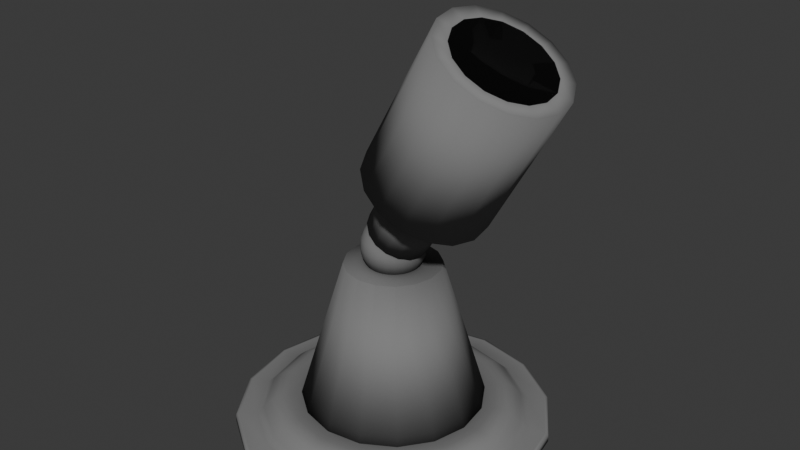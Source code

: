 # Source: Camera.blend  (saved by Blender 4.5.90; exported with 4.5.12 LTS)
import bpy
from mathutils import Matrix  # noqa: F401  (used for matrix-valued properties, if any)

bpy.ops.wm.read_factory_settings(use_empty=True)
scene = bpy.context.scene
scene.name = 'Scene'

# ---- collections
col_collection = bpy.data.collections.new('Collection'); scene.collection.children.link(col_collection)

# ---- materials (node trees are filled in below, after node groups)
mat_plastic_white = bpy.data.materials.new('Plastic_White')
mat_lens = bpy.data.materials.new('Lens')

# ---- node groups
ng_smooth_by_angle = bpy.data.node_groups.new('Smooth by Angle', 'GeometryNodeTree')
_s = ng_smooth_by_angle.interface.new_socket(name='Mesh', in_out='OUTPUT', socket_type='NodeSocketGeometry')
_s = ng_smooth_by_angle.interface.new_socket(name='Mesh', in_out='INPUT', socket_type='NodeSocketGeometry')
_s = ng_smooth_by_angle.interface.new_socket(name='Angle', in_out='INPUT', socket_type='NodeSocketFloat')
_s.subtype = 'ANGLE'
_s.default_value = 0.5236
_s.min_value = 0.0
_s.max_value = 3.142
_s.description = 'Maximum face angle for smooth edges'
_s = ng_smooth_by_angle.interface.new_socket(name='Ignore Sharpness', in_out='INPUT', socket_type='NodeSocketBool')
_s.force_non_field = True
ng_smooth_by_angle.description = 'Set the sharpness of mesh edges based on the angle between the neighboring faces'
ng_smooth_by_angle.is_modifier = True
_N = ng_smooth_by_angle.nodes; _L = ng_smooth_by_angle.links
n0 = _N.new('GeometryNodeSetShadeSmooth'); n0.name = 'Set Shade Smooth'; n0.location = (120, -80)
n0.domain = 'EDGE'
n1 = _N.new('GeometryNodeSetShadeSmooth'); n1.name = 'Set Shade Smooth.001'; n1.location = (300, -80)
n2 = _N.new('NodeGroupOutput'); n2.name = 'Group Output'; n2.location = (480, -80)
n3 = _N.new('GeometryNodeInputMeshEdgeAngle'); n3.name = 'Edge Angle'; n3.location = (-440, -240)
n4 = _N.new('NodeGroupInput'); n4.name = 'Group Input'; n4.location = (-80, -80)
n5 = _N.new('GeometryNodeInputEdgeSmooth'); n5.name = 'Is Edge Smooth'; n5.location = (-260, -120)
n6 = _N.new('GeometryNodeInputShadeSmooth'); n6.name = 'Is Shade Smooth'; n6.location = (-440, -397)
n7 = _N.new('FunctionNodeCompare'); n7.name = 'Compare'; n7.location = (-260, -260)
n7.operation = 'LESS_EQUAL'
n7.inputs[6].default_value = (0.0, 0.0, 0.0, 0.0)
n7.inputs[7].default_value = (0.0, 0.0, 0.0, 0.0)
n8 = _N.new('FunctionNodeBooleanMath'); n8.name = 'Boolean Math.001'; n8.location = (-80, -260)
n9 = _N.new('NodeGroupInput'); n9.name = 'Group Input.001'; n9.location = (-440, -329)
n10 = _N.new('NodeGroupInput'); n10.name = 'Group Input.002'; n10.location = (-259, -189)
n11 = _N.new('FunctionNodeBooleanMath'); n11.name = 'Boolean Math'; n11.location = (-80, -149)
n11.operation = 'OR'
n12 = _N.new('FunctionNodeBooleanMath'); n12.name = 'Boolean Math.002'; n12.location = (-260, -380)
n12.operation = 'OR'
n13 = _N.new('NodeGroupInput'); n13.name = 'Group Input.003'; n13.location = (-440, -460)
_L.new(n3.outputs[0], n7.inputs[0])
_L.new(n1.outputs[0], n2.inputs[0])
_L.new(n9.outputs[1], n7.inputs[1])
_L.new(n7.outputs[0], n8.inputs[0])
_L.new(n4.outputs[0], n0.inputs[0])
_L.new(n0.outputs[0], n1.inputs[0])
_L.new(n8.outputs[0], n0.inputs[2])
_L.new(n10.outputs[2], n11.inputs[1])
_L.new(n5.outputs[0], n11.inputs[0])
_L.new(n11.outputs[0], n0.inputs[1])
_L.new(n13.outputs[2], n12.inputs[1])
_L.new(n6.outputs[0], n12.inputs[0])
_L.new(n12.outputs[0], n8.inputs[1])
n2.is_active_output = True

# ---- material node trees
mat_plastic_white.use_nodes = True; mat_plastic_white.node_tree.nodes.clear()
_N = mat_plastic_white.node_tree.nodes; _L = mat_plastic_white.node_tree.links
n0 = _N.new('ShaderNodeBsdfPrincipled'); n0.name = '原理化 BSDF'; n0.location = (-178, 101)
n0.inputs[3].default_value = 1.0
n1 = _N.new('ShaderNodeOutputMaterial'); n1.name = '材质输出'; n1.location = (200, 100)
n2 = _N.new('ShaderNodeTexNoise'); n2.name = '噪波纹理'; n2.location = (-622, -41)
n2.inputs[2].default_value = 222.1
n3 = _N.new('ShaderNodeBump'); n3.name = '凹凸'; n3.location = (-407, -22)
n3.inputs[0].default_value = 0.05
n4 = _N.new('ShaderNodeTexNoise'); n4.name = '噪波纹理.001'; n4.location = (-686, 271)
n4.inputs[2].default_value = 8.5
n4.inputs[4].default_value = 0.575
n5 = _N.new('ShaderNodeValToRGB'); n5.name = '颜色渐变'; n5.location = (-506, 209)
while len(n5.color_ramp.elements) > 1: n5.color_ramp.elements.remove(n5.color_ramp.elements[-1])
n5.color_ramp.elements[0].position = 0.4045; n5.color_ramp.elements[0].color = (0.0, 0.0, 0.0, 1.0)
_e = n5.color_ramp.elements.new(0.5909); _e.color = (1.0, 1.0, 1.0, 1.0)
n6 = _N.new('ShaderNodeAmbientOcclusion'); n6.name = '环境光遮蔽 (AO)'; n6.location = (-465, 496)
n7 = _N.new('ShaderNodeValToRGB'); n7.name = '颜色渐变.001'; n7.location = (-219, 580)
while len(n7.color_ramp.elements) > 1: n7.color_ramp.elements.remove(n7.color_ramp.elements[-1])
n7.color_ramp.elements[0].position = 0.0; n7.color_ramp.elements[0].color = (0.0, 0.0, 0.0, 1.0)
_e = n7.color_ramp.elements.new(1.0); _e.color = (1.0, 1.0, 1.0, 1.0)
n8 = _N.new('ShaderNodeMix'); n8.name = '混合'; n8.location = (-198, 333)
n8.data_type = 'RGBA'
n8.inputs[6].default_value = (0.0, 0.0, 0.0, 1.0)
n8.inputs[7].default_value = (0.2348, 0.2348, 0.2348, 1.0)
_L.new(n0.outputs[0], n1.inputs[0])
_L.new(n2.outputs[0], n3.inputs[3])
_L.new(n3.outputs[0], n0.inputs[5])
_L.new(n4.outputs[0], n5.inputs[0])
_L.new(n5.outputs[0], n0.inputs[2])
_L.new(n6.outputs[1], n7.inputs[0])
_L.new(n7.outputs[0], n8.inputs[0])
_L.new(n8.outputs[2], n0.inputs[0])
n1.is_active_output = True
mat_lens.use_nodes = True; mat_lens.node_tree.nodes.clear()
_N = mat_lens.node_tree.nodes; _L = mat_lens.node_tree.links
n0 = _N.new('ShaderNodeBsdfPrincipled'); n0.name = '原理化 BSDF'; n0.location = (-200, 100)
n0.inputs[2].default_value = 0.0
n0.inputs[18].default_value = 1.0
n1 = _N.new('ShaderNodeOutputMaterial'); n1.name = '材质输出'; n1.location = (200, 100)
_L.new(n0.outputs[0], n1.inputs[0])
n1.is_active_output = True

# ---- world
world_world = bpy.data.worlds.new('World'); scene.world = world_world
world_world.use_nodes = True; world_world.node_tree.nodes.clear()
_N = world_world.node_tree.nodes; _L = world_world.node_tree.links
n0 = _N.new('ShaderNodeOutputWorld'); n0.name = 'World Output'; n0.location = (200, 100)
n1 = _N.new('ShaderNodeBackground'); n1.name = 'Background'; n1.location = (-200, 100)
n1.inputs[0].default_value = (0.05088, 0.05088, 0.05088, 1.0)
_L.new(n1.outputs[0], n0.inputs[0])
n0.is_active_output = True
world_world.color = (0.05088, 0.05088, 0.05088)
world_world.sun_shadow_jitter_overblur = 0.0

# ---- meshes
me_x = bpy.data.meshes.new('柱体')
me_x.from_pydata([(0.0, 1.0, -0.02758), (0.3827, 0.9239, -0.02758), (0.7071, 0.7071, -0.02758), (0.9239, 0.3827, -0.02758), (1.0, 0.0, -0.02758), (0.9239, -0.3827, -0.02758), (0.7071, -0.7071, -0.02758), (0.3827, -0.9239, -0.02758), (0.0, -1.0, -0.02758), (-0.3827, -0.9239, -0.02758), (-0.7071, -0.7071, -0.02758), (-0.9239, -0.3827, -0.02758), (-1.0, 0.0, -0.02758), (-0.9239, 0.3827, -0.02758), (-0.7071, 0.7071, -0.02758), (-0.3827, 0.9239, -0.02758), (0.3308, 0.7985, 0.02758), (-2.021e-09, 0.8643, 0.02758), (0.6112, 0.6112, 0.02758), (0.7985, 0.3308, 0.02758), (0.8643, -1.516e-09, 0.02758), (0.7985, -0.3308, 0.02758), (0.6112, -0.6112, 0.02758), (0.3308, -0.7985, 0.02758), (-2.021e-09, -0.8643, 0.02758), (-0.3308, -0.7985, 0.02758), (-0.6112, -0.6112, 0.02758), (-0.7985, -0.3308, 0.02758), (-0.8643, -1.516e-09, 0.02758), (-0.7985, 0.3308, 0.02758), (-0.6112, 0.6112, 0.02758), (-0.3308, 0.7985, 0.02758), (0.234, 0.565, 0.1499), (0.3138, 0.7575, 0.06867), (0.2503, 0.6044, 0.1497), (0.2681, 0.6472, 0.1456), (0.2879, 0.695, 0.1254), (0.3019, 0.7288, 0.09719), (-1.918e-09, 0.8199, 0.06867), (0.0, 0.6116, 0.1499), (-1.804e-09, 0.7888, 0.09719), (-1.746e-09, 0.7523, 0.1254), (-1.164e-09, 0.7005, 0.1456), (-5.821e-10, 0.6542, 0.1497), (0.4325, 0.4325, 0.1499), (0.5798, 0.5798, 0.06867), (0.4626, 0.4626, 0.1497), (0.4953, 0.4953, 0.1456), (0.5319, 0.5319, 0.1254), (0.5578, 0.5578, 0.09719), (0.565, 0.234, 0.1499), (0.7575, 0.3138, 0.06867), (0.6044, 0.2503, 0.1497), (0.6472, 0.2681, 0.1456), (0.695, 0.2879, 0.1254), (0.7288, 0.3019, 0.09719), (0.6116, -1.863e-09, 0.1499), (0.8199, -1.247e-09, 0.06867), (0.6542, -1.513e-09, 0.1497), (0.7005, -9.313e-10, 0.1456), (0.7523, -9.313e-10, 0.1254), (0.7888, -1.164e-09, 0.09719), (0.565, -0.234, 0.1499), (0.7575, -0.3138, 0.06867), (0.6044, -0.2503, 0.1497), (0.6472, -0.2681, 0.1456), (0.695, -0.2879, 0.1254), (0.7288, -0.3019, 0.09719), (0.4325, -0.4325, 0.1499), (0.5798, -0.5798, 0.06867), (0.4626, -0.4626, 0.1497), (0.4953, -0.4953, 0.1456), (0.5319, -0.5319, 0.1254), (0.5578, -0.5578, 0.09719), (0.234, -0.565, 0.1499), (0.3138, -0.7575, 0.06867), (0.2503, -0.6044, 0.1497), (0.2681, -0.6472, 0.1456), (0.2879, -0.695, 0.1254), (0.3019, -0.7288, 0.09719), (-3.725e-09, -0.6116, 0.1499), (-1.918e-09, -0.8199, 0.06867), (-3.027e-09, -0.6542, 0.1497), (-2.328e-09, -0.7005, 0.1456), (-1.863e-09, -0.7523, 0.1254), (-1.804e-09, -0.7888, 0.09719), (-0.234, -0.565, 0.1499), (-0.3138, -0.7575, 0.06867), (-0.2503, -0.6044, 0.1497), (-0.2681, -0.6472, 0.1456), (-0.2879, -0.695, 0.1254), (-0.3019, -0.7288, 0.09719), (-0.4325, -0.4325, 0.1499), (-0.5798, -0.5798, 0.06867), (-0.4626, -0.4626, 0.1497), (-0.4953, -0.4953, 0.1456), (-0.5319, -0.5319, 0.1254), (-0.5578, -0.5578, 0.09719), (-0.565, -0.234, 0.1499), (-0.7575, -0.3138, 0.06867), (-0.6044, -0.2503, 0.1497), (-0.6472, -0.2681, 0.1456), (-0.695, -0.2879, 0.1254), (-0.7288, -0.3019, 0.09719), (-0.6116, 1.863e-09, 0.1499), (-0.8199, -1.247e-09, 0.06867), (-0.6542, 8.731e-10, 0.1497), (-0.7005, 1.164e-10, 0.1456), (-0.7523, -6.985e-10, 0.1254), (-0.7888, -1.048e-09, 0.09719), (-0.565, 0.234, 0.1499), (-0.7575, 0.3138, 0.06867), (-0.6044, 0.2503, 0.1497), (-0.6472, 0.2681, 0.1456), (-0.695, 0.2879, 0.1254), (-0.7288, 0.3019, 0.09719), (-0.4325, 0.4325, 0.1499), (-0.5798, 0.5798, 0.06867), (-0.4626, 0.4626, 0.1497), (-0.4953, 0.4953, 0.1456), (-0.5319, 0.5319, 0.1254), (-0.5578, 0.5578, 0.09719), (-0.234, 0.565, 0.1499), (-0.3138, 0.7575, 0.06867), (-0.2503, 0.6044, 0.1497), (-0.2681, 0.6472, 0.1456), (-0.2879, 0.695, 0.1254), (-0.3019, 0.7288, 0.09719), (0.0, 1.0, 0.005832), (-3.304e-10, 0.9778, 0.02758), (-1.164e-10, 0.9967, 0.02438), (0.3742, 0.9034, 0.02758), (0.3827, 0.9239, 0.005832), (0.3814, 0.9209, 0.02438), (0.6914, 0.6914, 0.02758), (0.7071, 0.7071, 0.005832), (0.7048, 0.7048, 0.02438), (0.9034, 0.3742, 0.02758), (0.9239, 0.3827, 0.005832), (0.9209, 0.3814, 0.02438), (0.9778, -2.478e-10, 0.02758), (1.0, 0.0, 0.005832), (0.9967, 5.821e-11, 0.02438), (0.9034, -0.3742, 0.02758), (0.9239, -0.3827, 0.005832), (0.9209, -0.3814, 0.02438), (0.6914, -0.6914, 0.02758), (0.7071, -0.7071, 0.005832), (0.7048, -0.7048, 0.02438), (0.3742, -0.9034, 0.02758), (0.3827, -0.9239, 0.005832), (0.3814, -0.9209, 0.02438), (-3.304e-10, -0.9778, 0.02758), (0.0, -1.0, 0.005832), (0.0, -0.9967, 0.02438), (-0.3742, -0.9034, 0.02758), (-0.3827, -0.9239, 0.005832), (-0.3814, -0.9209, 0.02438), (-0.6914, -0.6914, 0.02758), (-0.7071, -0.7071, 0.005832), (-0.7048, -0.7048, 0.02438), (-0.9034, -0.3742, 0.02758), (-0.9239, -0.3827, 0.005832), (-0.9209, -0.3814, 0.02438), (-0.9778, -2.478e-10, 0.02758), (-1.0, 0.0, 0.005832), (-0.9967, -5.821e-11, 0.02438), (-0.9034, 0.3742, 0.02758), (-0.9239, 0.3827, 0.005832), (-0.9209, 0.3814, 0.02438), (-0.6914, 0.6914, 0.02758), (-0.7071, 0.7071, 0.005832), (-0.7048, 0.7048, 0.02438), (-0.3742, 0.9034, 0.02758), (-0.3827, 0.9239, 0.005832), (-0.3814, 0.9209, 0.02438), (7.806e-09, -7.806e-09, 0.1499)], [], [(0, 1, 2, 3, 4, 5, 6, 7, 8, 9, 10, 11, 12, 13, 14, 15), (33, 38, 40, 37), (37, 40, 41, 36), (36, 41, 42, 35), (35, 42, 43, 34), (34, 43, 39, 32), (45, 33, 37, 49), (49, 37, 36, 48), (48, 36, 35, 47), (47, 35, 34, 46), (46, 34, 32, 44), (51, 45, 49, 55), (55, 49, 48, 54), (54, 48, 47, 53), (53, 47, 46, 52), (52, 46, 44, 50), (57, 51, 55, 61), (61, 55, 54, 60), (60, 54, 53, 59), (59, 53, 52, 58), (58, 52, 50, 56), (63, 57, 61, 67), (67, 61, 60, 66), (66, 60, 59, 65), (65, 59, 58, 64), (64, 58, 56, 62), (69, 63, 67, 73), (73, 67, 66, 72), (72, 66, 65, 71), (71, 65, 64, 70), (70, 64, 62, 68), (75, 69, 73, 79), (79, 73, 72, 78), (78, 72, 71, 77), (77, 71, 70, 76), (76, 70, 68, 74), (81, 75, 79, 85), (85, 79, 78, 84), (84, 78, 77, 83), (83, 77, 76, 82), (82, 76, 74, 80), (87, 81, 85, 91), (91, 85, 84, 90), (90, 84, 83, 89), (89, 83, 82, 88), (88, 82, 80, 86), (93, 87, 91, 97), (97, 91, 90, 96), (96, 90, 89, 95), (95, 89, 88, 94), (94, 88, 86, 92), (99, 93, 97, 103), (103, 97, 96, 102), (102, 96, 95, 101), (101, 95, 94, 100), (100, 94, 92, 98), (105, 99, 103, 109), (109, 103, 102, 108), (108, 102, 101, 107), (107, 101, 100, 106), (106, 100, 98, 104), (111, 105, 109, 115), (115, 109, 108, 114), (114, 108, 107, 113), (113, 107, 106, 112), (112, 106, 104, 110), (117, 111, 115, 121), (121, 115, 114, 120), (120, 114, 113, 119), (119, 113, 112, 118), (118, 112, 110, 116), (123, 117, 121, 127), (127, 121, 120, 126), (126, 120, 119, 125), (125, 119, 118, 124), (124, 118, 116, 122), (38, 123, 127, 40), (40, 127, 126, 41), (41, 126, 125, 42), (42, 125, 124, 43), (43, 124, 122, 39), (16, 17, 38, 33), (18, 16, 33, 45), (17, 31, 123, 38), (19, 18, 45, 51), (20, 19, 51, 57), (21, 20, 57, 63), (22, 21, 63, 69), (23, 22, 69, 75), (24, 23, 75, 81), (25, 24, 81, 87), (26, 25, 87, 93), (27, 26, 93, 99), (28, 27, 99, 105), (29, 28, 105, 111), (30, 29, 111, 117), (31, 30, 117, 123), (132, 128, 130, 133), (133, 130, 129, 131), (135, 132, 133, 136), (136, 133, 131, 134), (138, 135, 136, 139), (139, 136, 134, 137), (141, 138, 139, 142), (142, 139, 137, 140), (144, 141, 142, 145), (145, 142, 140, 143), (147, 144, 145, 148), (148, 145, 143, 146), (150, 147, 148, 151), (151, 148, 146, 149), (153, 150, 151, 154), (154, 151, 149, 152), (156, 153, 154, 157), (157, 154, 152, 155), (159, 156, 157, 160), (160, 157, 155, 158), (162, 159, 160, 163), (163, 160, 158, 161), (165, 162, 163, 166), (166, 163, 161, 164), (168, 165, 166, 169), (169, 166, 164, 167), (171, 168, 169, 172), (172, 169, 167, 170), (174, 171, 172, 175), (175, 172, 170, 173), (128, 174, 175, 130), (130, 175, 173, 129), (131, 129, 17, 16), (0, 128, 132, 1), (15, 174, 128, 0), (129, 173, 31, 17), (1, 132, 135, 2), (134, 131, 16, 18), (2, 135, 138, 3), (137, 134, 18, 19), (3, 138, 141, 4), (140, 137, 19, 20), (4, 141, 144, 5), (143, 140, 20, 21), (5, 144, 147, 6), (146, 143, 21, 22), (6, 147, 150, 7), (149, 146, 22, 23), (7, 150, 153, 8), (152, 149, 23, 24), (8, 153, 156, 9), (155, 152, 24, 25), (9, 156, 159, 10), (158, 155, 25, 26), (10, 159, 162, 11), (161, 158, 26, 27), (11, 162, 165, 12), (164, 161, 27, 28), (12, 165, 168, 13), (167, 164, 28, 29), (13, 168, 171, 14), (170, 167, 29, 30), (14, 171, 174, 15), (173, 170, 30, 31), (32, 39, 176), (39, 122, 176), (122, 116, 176), (116, 110, 176), (110, 104, 176), (104, 98, 176), (98, 92, 176), (92, 86, 176), (86, 80, 176), (80, 74, 176), (74, 68, 176), (68, 62, 176), (62, 56, 176), (56, 50, 176), (50, 44, 176), (44, 32, 176)])
me_x.polygons.foreach_set('use_smooth', [True] * 177)
_uv = me_x.uv_layers.new(name='UV贴图')
_uv.uv.foreach_set('vector', [-1.803e-08, 0.2594, -1.568e-08, 0.1733, 0.03294, 0.0938, 0.0938, 0.03294, 0.1733, -7.548e-09, 0.2594, -5.195e-09, 0.3389, 0.03294, 0.3998, 0.0938, 0.4327, 0.1733, 0.4327, 0.2594, 0.3998, 0.3389, 0.3389, 0.3998, 0.2594, 0.4327, 0.1733, 0.4327, 0.0938, 0.3998, 0.03294, 0.3389, 0.06525, 0.7488, 0.03825, 0.6836, 0.04498, 0.6823, 0.07096, 0.745, 0.07096, 0.745, 0.04498, 0.6823, 0.05289, 0.6807, 0.07767, 0.7405, 0.07767, 0.7405, 0.05289, 0.6807, 0.06409, 0.6785, 0.08716, 0.7342, 0.08716, 0.7342, 0.06409, 0.6785, 0.07411, 0.6765, 0.09566, 0.7285, 0.09566, 0.7285, 0.07411, 0.6765, 0.08332, 0.6747, 0.1035, 0.7233, 0.1152, 0.7987, 0.06525, 0.7488, 0.07096, 0.745, 0.119, 0.793, 0.119, 0.793, 0.07096, 0.745, 0.07767, 0.7405, 0.1234, 0.7863, 0.1234, 0.7863, 0.07767, 0.7405, 0.08716, 0.7342, 0.1298, 0.7768, 0.1298, 0.7768, 0.08716, 0.7342, 0.09566, 0.7285, 0.1355, 0.7683, 0.1355, 0.7683, 0.09566, 0.7285, 0.1035, 0.7233, 0.1407, 0.7605, 0.1804, 0.8257, 0.1152, 0.7987, 0.119, 0.793, 0.1817, 0.819, 0.1817, 0.819, 0.119, 0.793, 0.1234, 0.7863, 0.1833, 0.8111, 0.1833, 0.8111, 0.1234, 0.7863, 0.1298, 0.7768, 0.1855, 0.7999, 0.1855, 0.7999, 0.1298, 0.7768, 0.1355, 0.7683, 0.1875, 0.7899, 0.1875, 0.7899, 0.1355, 0.7683, 0.1407, 0.7605, 0.1893, 0.7807, 0.2509, 0.8257, 0.1804, 0.8257, 0.1817, 0.819, 0.2496, 0.819, 0.2496, 0.819, 0.1817, 0.819, 0.1833, 0.8111, 0.248, 0.8111, 0.248, 0.8111, 0.1833, 0.8111, 0.1855, 0.7999, 0.2458, 0.7999, 0.2458, 0.7999, 0.1855, 0.7999, 0.1875, 0.7899, 0.2438, 0.7899, 0.2438, 0.7899, 0.1875, 0.7899, 0.1893, 0.7807, 0.242, 0.7807, 0.8311, 0.2456, 0.8311, 0.1751, 0.838, 0.1764, 0.838, 0.2443, 0.3123, 0.793, 0.2496, 0.819, 0.248, 0.8111, 0.3078, 0.7863, 0.3078, 0.7863, 0.248, 0.8111, 0.2458, 0.7999, 0.3015, 0.7768, 0.3015, 0.7768, 0.2458, 0.7999, 0.2438, 0.7899, 0.2958, 0.7683, 0.2958, 0.7683, 0.2438, 0.7899, 0.242, 0.7807, 0.2906, 0.7605, 0.366, 0.7488, 0.3161, 0.7987, 0.3123, 0.793, 0.3603, 0.745, 0.3603, 0.745, 0.3123, 0.793, 0.3078, 0.7863, 0.3536, 0.7405, 0.3536, 0.7405, 0.3078, 0.7863, 0.3015, 0.7768, 0.3441, 0.7342, 0.3441, 0.7342, 0.3015, 0.7768, 0.2958, 0.7683, 0.3356, 0.7285, 0.3356, 0.7285, 0.2958, 0.7683, 0.2906, 0.7605, 0.3278, 0.7233, 0.393, 0.6836, 0.366, 0.7488, 0.3603, 0.745, 0.3863, 0.6823, 0.3863, 0.6823, 0.3603, 0.745, 0.3536, 0.7405, 0.3784, 0.6807, 0.3784, 0.6807, 0.3536, 0.7405, 0.3441, 0.7342, 0.3672, 0.6785, 0.3672, 0.6785, 0.3441, 0.7342, 0.3356, 0.7285, 0.3572, 0.6765, 0.3572, 0.6765, 0.3356, 0.7285, 0.3278, 0.7233, 0.348, 0.6747, 0.393, 0.613, 0.393, 0.6836, 0.3863, 0.6823, 0.3863, 0.6144, 0.3863, 0.6144, 0.3863, 0.6823, 0.3784, 0.6807, 0.3784, 0.616, 0.3784, 0.616, 0.3784, 0.6807, 0.3672, 0.6785, 0.3672, 0.6182, 0.3672, 0.6182, 0.3672, 0.6785, 0.3572, 0.6765, 0.3572, 0.6202, 0.3572, 0.6202, 0.3572, 0.6765, 0.348, 0.6747, 0.348, 0.622, 0.8479, 0.2456, 0.8479, 0.1751, 0.8547, 0.1764, 0.8547, 0.2443, 0.3603, 0.5517, 0.3863, 0.6144, 0.3784, 0.616, 0.3536, 0.5561, 0.3536, 0.5561, 0.3784, 0.616, 0.3672, 0.6182, 0.3441, 0.5625, 0.3441, 0.5625, 0.3672, 0.6182, 0.3572, 0.6202, 0.3356, 0.5682, 0.3356, 0.5682, 0.3572, 0.6202, 0.348, 0.622, 0.3278, 0.5734, 0.3161, 0.4979, 0.366, 0.5479, 0.3603, 0.5517, 0.3123, 0.5037, 0.3123, 0.5037, 0.3603, 0.5517, 0.3536, 0.5561, 0.3078, 0.5104, 0.3078, 0.5104, 0.3536, 0.5561, 0.3441, 0.5625, 0.3015, 0.5199, 0.3015, 0.5199, 0.3441, 0.5625, 0.3356, 0.5682, 0.2958, 0.5284, 0.2958, 0.5284, 0.3356, 0.5682, 0.3278, 0.5734, 0.2906, 0.5362, 0.2509, 0.4709, 0.3161, 0.4979, 0.3123, 0.5037, 0.2496, 0.4777, 0.2496, 0.4777, 0.3123, 0.5037, 0.3078, 0.5104, 0.248, 0.4856, 0.248, 0.4856, 0.3078, 0.5104, 0.3015, 0.5199, 0.2458, 0.4968, 0.2458, 0.4968, 0.3015, 0.5199, 0.2958, 0.5284, 0.2438, 0.5068, 0.2438, 0.5068, 0.2958, 0.5284, 0.2906, 0.5362, 0.242, 0.516, 0.1804, 0.4709, 0.2509, 0.4709, 0.2496, 0.4777, 0.1817, 0.4777, 0.1817, 0.4777, 0.2496, 0.4777, 0.248, 0.4856, 0.1833, 0.4856, 0.1833, 0.4856, 0.248, 0.4856, 0.2458, 0.4968, 0.1855, 0.4968, 0.1855, 0.4968, 0.2458, 0.4968, 0.2438, 0.5068, 0.1875, 0.5068, 0.1875, 0.5068, 0.2438, 0.5068, 0.242, 0.516, 0.1893, 0.516, 0.3964, 0.9365, 0.3964, 0.8659, 0.4033, 0.8672, 0.4033, 0.9351, 0.119, 0.5037, 0.1817, 0.4777, 0.1833, 0.4856, 0.1234, 0.5104, 0.1234, 0.5104, 0.1833, 0.4856, 0.1855, 0.4968, 0.1298, 0.5199, 0.1298, 0.5199, 0.1855, 0.4968, 0.1875, 0.5068, 0.1355, 0.5284, 0.1355, 0.5284, 0.1875, 0.5068, 0.1893, 0.516, 0.1407, 0.5362, 0.06525, 0.5479, 0.1152, 0.4979, 0.119, 0.5037, 0.07096, 0.5517, 0.07096, 0.5517, 0.119, 0.5037, 0.1234, 0.5104, 0.07767, 0.5561, 0.07767, 0.5561, 0.1234, 0.5104, 0.1298, 0.5199, 0.08716, 0.5625, 0.08716, 0.5625, 0.1298, 0.5199, 0.1355, 0.5284, 0.09566, 0.5682, 0.09566, 0.5682, 0.1355, 0.5284, 0.1407, 0.5362, 0.1035, 0.5734, 0.03825, 0.613, 0.06525, 0.5479, 0.07096, 0.5517, 0.04498, 0.6144, 0.04498, 0.6144, 0.07096, 0.5517, 0.07767, 0.5561, 0.05289, 0.616, 0.05289, 0.616, 0.07767, 0.5561, 0.08716, 0.5625, 0.06409, 0.6182, 0.06409, 0.6182, 0.08716, 0.5625, 0.09566, 0.5682, 0.07411, 0.6202, 0.07411, 0.6202, 0.09566, 0.5682, 0.1035, 0.5734, 0.08332, 0.622, 0.4132, 0.9365, 0.4132, 0.8659, 0.42, 0.8672, 0.42, 0.9351, 0.04498, 0.6823, 0.04498, 0.6144, 0.05289, 0.616, 0.05289, 0.6807, 0.05289, 0.6807, 0.05289, 0.616, 0.06409, 0.6182, 0.06409, 0.6785, 0.06409, 0.6785, 0.06409, 0.6182, 0.07411, 0.6202, 0.07411, 0.6765, 0.07411, 0.6765, 0.07411, 0.6202, 0.08332, 0.622, 0.08332, 0.6747, 0.05711, 0.7543, 0.02864, 0.6855, 0.03825, 0.6836, 0.06525, 0.7488, 0.1097, 0.8069, 0.05711, 0.7543, 0.06525, 0.7488, 0.1152, 0.7987, 0.4033, 0.9384, 0.4033, 0.864, 0.4132, 0.8659, 0.4132, 0.9365, 0.1784, 0.8353, 0.1097, 0.8069, 0.1152, 0.7987, 0.1804, 0.8257, 0.2528, 0.8353, 0.1784, 0.8353, 0.1804, 0.8257, 0.2509, 0.8257, 0.8212, 0.2476, 0.8212, 0.1732, 0.8311, 0.1751, 0.8311, 0.2456, 0.3742, 0.7543, 0.3216, 0.8069, 0.3161, 0.7987, 0.366, 0.7488, 0.4026, 0.6855, 0.3742, 0.7543, 0.366, 0.7488, 0.393, 0.6836, 0.4026, 0.6111, 0.4026, 0.6855, 0.393, 0.6836, 0.393, 0.613, 0.838, 0.2476, 0.838, 0.1732, 0.8479, 0.1751, 0.8479, 0.2456, 0.3216, 0.4898, 0.3742, 0.5424, 0.366, 0.5479, 0.3161, 0.4979, 0.2528, 0.4613, 0.3216, 0.4898, 0.3161, 0.4979, 0.2509, 0.4709, 0.1784, 0.4613, 0.2528, 0.4613, 0.2509, 0.4709, 0.1804, 0.4709, 0.3865, 0.9384, 0.3865, 0.864, 0.3964, 0.8659, 0.3964, 0.9365, 0.05711, 0.5424, 0.1097, 0.4898, 0.1152, 0.4979, 0.06525, 0.5479, 0.02864, 0.6111, 0.05711, 0.5424, 0.06525, 0.5479, 0.03825, 0.613, 0.9343, 0.6812, 0.9358, 0.7608, 0.9317, 0.7609, 0.9302, 0.6816, 0.03283, 0.7705, -1.958e-08, 0.6912, 0.004091, 0.6904, 0.0363, 0.7682, 0.9299, 0.6203, 0.9343, 0.6812, 0.9302, 0.6816, 0.9258, 0.6208, 0.09349, 0.8311, 0.03283, 0.7705, 0.0363, 0.7682, 0.09581, 0.8277, 0.9897, 0.7923, 0.9842, 0.8531, 0.9801, 0.8525, 0.9856, 0.7919, 0.1727, 0.864, 0.09349, 0.8311, 0.09581, 0.8277, 0.1736, 0.8599, 0.9927, 0.7127, 0.9897, 0.7923, 0.9856, 0.7919, 0.9885, 0.7126, 0.2585, 0.864, 0.1727, 0.864, 0.1736, 0.8599, 0.2577, 0.8599, 0.9927, 0.6267, 0.9927, 0.7127, 0.9885, 0.7126, 0.9885, 0.6268, 0.3378, 0.8311, 0.2585, 0.864, 0.2577, 0.8599, 0.3355, 0.8277, 0.9897, 0.5472, 0.9927, 0.6267, 0.9885, 0.6268, 0.9856, 0.5476, 0.3985, 0.7705, 0.3378, 0.8311, 0.3355, 0.8277, 0.395, 0.7682, 0.9842, 0.4863, 0.9897, 0.5472, 0.9856, 0.5476, 0.9801, 0.4869, 0.4313, 0.6912, 0.3985, 0.7705, 0.395, 0.7682, 0.4272, 0.6904, 0.9169, 0.8469, 0.9125, 0.9263, 0.9084, 0.9258, 0.9128, 0.8466, 0.4313, 0.6054, 0.4313, 0.6912, 0.4272, 0.6904, 0.4272, 0.6063, 0.9185, 0.7608, 0.9169, 0.8469, 0.9128, 0.8466, 0.9143, 0.7609, 0.3985, 0.5262, 0.4313, 0.6054, 0.4272, 0.6063, 0.395, 0.5285, 0.9169, 0.6812, 0.9185, 0.7608, 0.9143, 0.7609, 0.9128, 0.6816, 0.3378, 0.4655, 0.3985, 0.5262, 0.395, 0.5285, 0.3355, 0.469, 0.9125, 0.6203, 0.9169, 0.6812, 0.9128, 0.6816, 0.9084, 0.6208, 0.2585, 0.4327, 0.3378, 0.4655, 0.3355, 0.469, 0.2577, 0.4368, 0.9503, 0.7859, 0.9473, 0.8654, 0.9432, 0.865, 0.9461, 0.7857, 0.1727, 0.4327, 0.2585, 0.4327, 0.2577, 0.4368, 0.1736, 0.4368, 0.9503, 0.6998, 0.9503, 0.7859, 0.9461, 0.7857, 0.9461, 0.7, 0.09349, 0.4655, 0.1727, 0.4327, 0.1736, 0.4368, 0.09581, 0.469, 0.9473, 0.6203, 0.9503, 0.6998, 0.9461, 0.7, 0.9432, 0.6207, 0.03283, 0.5262, 0.09349, 0.4655, 0.09581, 0.469, 0.0363, 0.5285, 0.9343, 0.8469, 0.9299, 0.9263, 0.9258, 0.9258, 0.9302, 0.8466, -2.229e-08, 0.6054, 0.03283, 0.5262, 0.0363, 0.5285, 0.004091, 0.6063, 0.9358, 0.7608, 0.9343, 0.8469, 0.9302, 0.8466, 0.9317, 0.7609, -1.958e-08, 0.6912, -2.229e-08, 0.6054, 0.004091, 0.6063, 0.004091, 0.6904, 0.0363, 0.7682, 0.004091, 0.6904, 0.02864, 0.6855, 0.05711, 0.7543, 0.9432, 0.7609, 0.9358, 0.7608, 0.9343, 0.6812, 0.9417, 0.6814, 0.9417, 0.847, 0.9343, 0.8469, 0.9358, 0.7608, 0.9432, 0.7609, 0.004091, 0.6904, 0.004091, 0.6063, 0.02864, 0.6111, 0.02864, 0.6855, 0.9417, 0.6814, 0.9343, 0.6812, 0.9299, 0.6203, 0.9373, 0.6204, 0.09581, 0.8277, 0.0363, 0.7682, 0.05711, 0.7543, 0.1097, 0.8069, 0.9916, 0.8531, 0.9842, 0.8531, 0.9897, 0.7923, 0.997, 0.7923, 0.1736, 0.8599, 0.09581, 0.8277, 0.1097, 0.8069, 0.1784, 0.8353, 0.997, 0.7923, 0.9897, 0.7923, 0.9927, 0.7127, 1.0, 0.7127, 0.2577, 0.8599, 0.1736, 0.8599, 0.1784, 0.8353, 0.2528, 0.8353, 1.0, 0.7127, 0.9927, 0.7127, 0.9927, 0.6267, 1.0, 0.6267, 0.3355, 0.8277, 0.2577, 0.8599, 0.2528, 0.8353, 0.3216, 0.8069, 1.0, 0.6267, 0.9927, 0.6267, 0.9897, 0.5472, 0.997, 0.5472, 0.395, 0.7682, 0.3355, 0.8277, 0.3216, 0.8069, 0.3742, 0.7543, 0.997, 0.5472, 0.9897, 0.5472, 0.9842, 0.4863, 0.9916, 0.4863, 0.4272, 0.6904, 0.395, 0.7682, 0.3742, 0.7543, 0.4026, 0.6855, 0.9199, 0.9264, 0.9125, 0.9263, 0.9169, 0.8469, 0.9243, 0.847, 0.4272, 0.6063, 0.4272, 0.6904, 0.4026, 0.6855, 0.4026, 0.6111, 0.9243, 0.847, 0.9169, 0.8469, 0.9185, 0.7608, 0.9258, 0.7609, 0.395, 0.5285, 0.4272, 0.6063, 0.4026, 0.6111, 0.3742, 0.5424, 0.9258, 0.7609, 0.9185, 0.7608, 0.9169, 0.6812, 0.9243, 0.6814, 0.3355, 0.469, 0.395, 0.5285, 0.3742, 0.5424, 0.3216, 0.4898, 0.9243, 0.6814, 0.9169, 0.6812, 0.9125, 0.6203, 0.9199, 0.6204, 0.2577, 0.4368, 0.3355, 0.469, 0.3216, 0.4898, 0.2528, 0.4613, 0.9547, 0.8654, 0.9473, 0.8654, 0.9503, 0.7859, 0.9576, 0.7859, 0.1736, 0.4368, 0.2577, 0.4368, 0.2528, 0.4613, 0.1784, 0.4613, 0.9576, 0.7859, 0.9503, 0.7859, 0.9503, 0.6998, 0.9576, 0.6998, 0.09581, 0.469, 0.1736, 0.4368, 0.1784, 0.4613, 0.1097, 0.4898, 0.9576, 0.6998, 0.9503, 0.6998, 0.9473, 0.6203, 0.9547, 0.6203, 0.0363, 0.5285, 0.09581, 0.469, 0.1097, 0.4898, 0.05711, 0.5424, 0.9373, 0.9264, 0.9299, 0.9263, 0.9343, 0.8469, 0.9417, 0.847, 0.004091, 0.6063, 0.0363, 0.5285, 0.05711, 0.5424, 0.02864, 0.6111, 0.1035, 0.7233, 0.08332, 0.6747, 0.2156, 0.6483, 0.08332, 0.6747, 0.08332, 0.622, 0.2156, 0.6483, 0.08332, 0.622, 0.1035, 0.5734, 0.2156, 0.6483, 0.1035, 0.5734, 0.1407, 0.5362, 0.2156, 0.6483, 0.1407, 0.5362, 0.1893, 0.516, 0.2156, 0.6483, 0.1893, 0.516, 0.242, 0.516, 0.2156, 0.6483, 0.242, 0.516, 0.2906, 0.5362, 0.2156, 0.6483, 0.2906, 0.5362, 0.3278, 0.5734, 0.2156, 0.6483, 0.3278, 0.5734, 0.348, 0.622, 0.2156, 0.6483, 0.348, 0.622, 0.348, 0.6747, 0.2156, 0.6483, 0.348, 0.6747, 0.3278, 0.7233, 0.2156, 0.6483, 0.3278, 0.7233, 0.2906, 0.7605, 0.2156, 0.6483, 0.2906, 0.7605, 0.242, 0.7807, 0.2156, 0.6483, 0.242, 0.7807, 0.1893, 0.7807, 0.2156, 0.6483, 0.1893, 0.7807, 0.1407, 0.7605, 0.2156, 0.6483, 0.1407, 0.7605, 0.1035, 0.7233, 0.2156, 0.6483])
me_x.materials.append(mat_plastic_white)
me_x.update()
me_001 = bpy.data.meshes.new('柱体.001')
me_001.from_pydata([(0.02754, 0.583, 0.1386), (0.01415, 0.2997, 1.075), (0.2486, 0.5281, 0.1386), (0.1278, 0.2714, 1.075), (0.4317, 0.3928, 0.1386), (0.2219, 0.2019, 1.075), (0.5492, 0.1977, 0.1386), (0.2823, 0.1016, 1.075), (0.583, -0.02754, 0.1386), (0.2997, -0.01415, 1.075), (0.5281, -0.2486, 0.1386), (0.2714, -0.1278, 1.075), (0.3928, -0.4317, 0.1386), (0.2019, -0.2219, 1.075), (0.1977, -0.5492, 0.1386), (0.1016, -0.2823, 1.075), (-0.02754, -0.583, 0.1386), (-0.01415, -0.2997, 1.075), (-0.2486, -0.5281, 0.1386), (-0.1278, -0.2714, 1.075), (-0.4317, -0.3928, 0.1386), (-0.2219, -0.2019, 1.075), (-0.5492, -0.1977, 0.1386), (-0.2823, -0.1016, 1.075), (-0.583, 0.02754, 0.1386), (-0.2997, 0.01415, 1.075), (-0.5281, 0.2486, 0.1386), (-0.2714, 0.1278, 1.075), (-0.3928, 0.4317, 0.1386), (-0.2019, 0.2219, 1.075), (-0.1977, 0.5492, 0.1386), (-0.1016, 0.2823, 1.075), (2.151e-09, -6.105e-09, 1.075)], [], [(0, 1, 3, 2), (2, 3, 5, 4), (4, 5, 7, 6), (6, 7, 9, 8), (8, 9, 11, 10), (10, 11, 13, 12), (12, 13, 15, 14), (14, 15, 17, 16), (16, 17, 19, 18), (18, 19, 21, 20), (20, 21, 23, 22), (22, 23, 25, 24), (24, 25, 27, 26), (26, 27, 29, 28), (28, 29, 31, 30), (30, 31, 1, 0), (0, 2, 4, 6, 8, 10, 12, 14, 16, 18, 20, 22, 24, 26, 28, 30), (3, 1, 32), (1, 31, 32), (31, 29, 32), (29, 27, 32), (27, 25, 32), (25, 23, 32), (23, 21, 32), (21, 19, 32), (19, 17, 32), (17, 15, 32), (15, 13, 32), (13, 11, 32), (11, 9, 32), (9, 7, 32), (7, 5, 32), (5, 3, 32)])
me_001.polygons.foreach_set('use_smooth', [True] * 33)
_uv = me_001.uv_layers.new(name='UV贴图')
_uv.uv.foreach_set('vector', [0.6676, 0.7046, 0.6937, 0.4921, 0.7125, 0.4953, 0.7041, 0.7107, 0.7041, 0.7107, 0.7125, 0.4953, 0.7366, 0.4953, 0.7509, 0.7107, 0.7509, 0.7107, 0.7366, 0.4953, 0.7622, 0.4921, 0.8008, 0.7046, 0.8008, 0.7046, 0.7622, 0.4921, 0.7855, 0.4863, 0.8461, 0.6932, 0.4327, 0.6939, 0.4847, 0.4863, 0.503, 0.4917, 0.4682, 0.7045, 0.4682, 0.7045, 0.503, 0.4917, 0.5268, 0.4947, 0.5146, 0.7102, 0.5146, 0.7102, 0.5268, 0.4947, 0.5527, 0.4947, 0.5649, 0.7102, 0.5649, 0.7102, 0.5527, 0.4947, 0.5765, 0.4917, 0.6113, 0.7045, 0.6113, 0.7045, 0.5765, 0.4917, 0.5948, 0.4863, 0.6468, 0.6939, 0.6368, 0.4863, 0.4327, 0.422, 0.4392, 0.4041, 0.6495, 0.4515, 0.6495, 0.4515, 0.4392, 0.4041, 0.4436, 0.3805, 0.658, 0.4055, 0.658, 0.4055, 0.4436, 0.3805, 0.4451, 0.3547, 0.661, 0.3553, 0.661, 0.3553, 0.4451, 0.3547, 0.4436, 0.3307, 0.658, 0.3087, 0.658, 0.3087, 0.4436, 0.3307, 0.4392, 0.3122, 0.6495, 0.2726, 0.6495, 0.2726, 0.4392, 0.3122, 0.4327, 0.3019, 0.6368, 0.2526, 0.6468, 0.6932, 0.6831, 0.4863, 0.6937, 0.4921, 0.6676, 0.7046, 0.4327, 0.1514, 0.4327, 0.1012, 0.4519, 0.05475, 0.4874, 0.01922, 0.5339, -3.689e-09, 0.5841, -6.605e-09, 0.6305, 0.01922, 0.666, 0.05475, 0.6852, 0.1012, 0.6852, 0.1514, 0.666, 0.1978, 0.6305, 0.2333, 0.5841, 0.2526, 0.5339, 0.2526, 0.4874, 0.2333, 0.4519, 0.1978, 0.05199, 0.9938, 0.02814, 0.9839, 0.0649, 0.9289, 0.02814, 0.9839, 0.009881, 0.9656, 0.0649, 0.9289, 0.009881, 0.9656, -5.294e-08, 0.9418, 0.0649, 0.9289, -5.294e-08, 0.9418, -6.01e-08, 0.916, 0.0649, 0.9289, -6.01e-08, 0.916, 0.009881, 0.8921, 0.0649, 0.9289, 0.009881, 0.8921, 0.02814, 0.8739, 0.0649, 0.9289, 0.02814, 0.8739, 0.05199, 0.864, 0.0649, 0.9289, 0.05199, 0.864, 0.07781, 0.864, 0.0649, 0.9289, 0.07781, 0.864, 0.1017, 0.8739, 0.0649, 0.9289, 0.1017, 0.8739, 0.1199, 0.8921, 0.0649, 0.9289, 0.1199, 0.8921, 0.1298, 0.916, 0.0649, 0.9289, 0.1298, 0.916, 0.1298, 0.9418, 0.0649, 0.9289, 0.1298, 0.9418, 0.1199, 0.9656, 0.0649, 0.9289, 0.1199, 0.9656, 0.1017, 0.9839, 0.0649, 0.9289, 0.1017, 0.9839, 0.07781, 0.9938, 0.0649, 0.9289, 0.07781, 0.9938, 0.05199, 0.9938, 0.0649, 0.9289])
me_001.materials.append(mat_plastic_white)
me_001.update()
me_x_1 = bpy.data.meshes.new('球体')
me_x_1.from_pydata([(0.008394, 0.1777, 0.2118), (0.009337, 0.1977, 0.1636), (0.009658, 0.2045, 0.1118), (0.009337, 0.1977, 0.06003), (0.008394, 0.1777, 0.01179), (0.006895, 0.146, -0.02963), (0.01596, 0.05402, 0.305), (0.03063, 0.09997, 0.285), (0.04323, 0.1394, 0.2532), (0.05289, 0.1697, 0.2118), (0.05897, 0.1887, 0.1636), (0.06104, 0.1952, 0.1118), (0.05897, 0.1887, 0.06003), (0.05289, 0.1697, 0.01179), (0.04323, 0.1394, -0.02963), (0.03063, 0.09997, -0.06141), (0.01596, 0.05402, -0.08139), (0.02819, 0.04826, 0.305), (0.05425, 0.08885, 0.285), (0.07663, 0.1237, 0.2532), (0.09381, 0.1505, 0.2118), (0.1046, 0.1673, 0.1636), (0.1083, 0.173, 0.1118), (0.1046, 0.1673, 0.06003), (0.09381, 0.1505, 0.01179), (0.07663, 0.1237, -0.02963), (0.05425, 0.08885, -0.06141), (0.02819, 0.04826, -0.08139), (0.03851, 0.03954, 0.305), (0.07419, 0.072, 0.285), (0.1048, 0.09987, 0.2532), (0.1283, 0.1213, 0.2118), (0.1431, 0.1347, 0.1636), (0.1482, 0.1393, 0.1118), (0.1431, 0.1347, 0.06003), (0.1283, 0.1213, 0.01179), (0.1048, 0.09987, -0.02963), (0.07419, 0.072, -0.06141), (0.03851, 0.03954, -0.08139), (0.04622, 0.02844, 0.305), (0.08909, 0.05056, 0.285), (0.1259, 0.06956, 0.2532), (0.1541, 0.08413, 0.2118), (0.1719, 0.0933, 0.1636), (0.178, 0.09642, 0.1118), (0.1719, 0.0933, 0.06003), (0.1541, 0.08413, 0.01179), (0.1259, 0.06956, -0.02963), (0.08909, 0.05056, -0.06141), (0.04622, 0.02844, -0.08139), (0.0002223, 0.004704, -0.08821), (0.0508, 0.01573, 0.305), (0.09793, 0.026, 0.285), (0.1384, 0.03482, 0.2532), (0.1695, 0.04159, 0.2118), (0.189, 0.04584, 0.1636), (0.1956, 0.0473, 0.1118), (0.189, 0.04584, 0.06003), (0.1695, 0.04159, 0.01179), (0.1384, 0.03482, -0.02963), (0.09793, 0.026, -0.06141), (0.0508, 0.01573, -0.08139), (0.05193, 0.002261, 0.305), (0.1001, -1.434e-05, 0.285), (0.1415, -0.001969, 0.2532), (0.1732, -0.003468, 0.2118), (0.1932, -0.004411, 0.1636), (0.2, -0.004732, 0.1118), (0.1932, -0.004411, 0.06003), (0.1732, -0.003468, 0.01179), (0.1415, -0.001969, -0.02963), (0.1001, -1.434e-05, -0.06141), (0.05193, 0.002261, -0.08139), (0.04953, -0.01104, 0.305), (0.09549, -0.02571, 0.285), (0.1349, -0.0383, 0.2532), (0.1652, -0.04797, 0.2118), (0.1843, -0.05404, 0.1636), (0.1908, -0.05612, 0.1118), (0.1843, -0.05404, 0.06003), (0.1652, -0.04797, 0.01179), (0.1349, -0.0383, -0.02963), (0.09549, -0.02571, -0.06141), (0.04953, -0.01104, -0.08139), (0.04378, -0.02326, 0.305), (0.08437, -0.04933, 0.285), (0.1192, -0.07171, 0.2532), (0.146, -0.08888, 0.2118), (0.1628, -0.09967, 0.1636), (0.1685, -0.1034, 0.1118), (0.1628, -0.09967, 0.06003), (0.146, -0.08888, 0.01179), (0.1192, -0.07171, -0.02963), (0.08437, -0.04933, -0.06141), (0.04378, -0.02326, -0.08139), (0.03506, -0.03358, 0.305), (0.06752, -0.06926, 0.285), (0.09539, -0.0999, 0.2532), (0.1168, -0.1234, 0.2118), (0.1302, -0.1382, 0.1636), (0.1348, -0.1432, 0.1118), (0.1302, -0.1382, 0.06003), (0.1168, -0.1234, 0.01179), (0.09539, -0.0999, -0.02963), (0.06752, -0.06926, -0.06141), (0.03506, -0.03358, -0.08139), (0.02396, -0.0413, 0.305), (0.04608, -0.08416, 0.285), (0.06508, -0.121, 0.2532), (0.07965, -0.1492, 0.2118), (0.08881, -0.167, 0.1636), (0.09194, -0.173, 0.1118), (0.08881, -0.167, 0.06003), (0.07965, -0.1492, 0.01179), (0.06508, -0.121, -0.02963), (0.04608, -0.08416, -0.06141), (0.02396, -0.0413, -0.08139), (0.01125, -0.04587, 0.305), (0.02152, -0.093, 0.285), (0.03034, -0.1335, 0.2532), (0.03711, -0.1645, 0.2118), (0.04136, -0.1841, 0.1636), (0.04281, -0.1907, 0.1118), (0.04136, -0.1841, 0.06003), (0.03711, -0.1645, 0.01179), (0.03034, -0.1335, -0.02963), (0.02152, -0.093, -0.06141), (0.01125, -0.04587, -0.08139), (-0.00222, -0.047, 0.305), (-0.004496, -0.09518, 0.285), (-0.00645, -0.1366, 0.2532), (-0.00795, -0.1683, 0.2118), (-0.008892, -0.1883, 0.1636), (-0.009214, -0.1951, 0.1118), (-0.008892, -0.1883, 0.06003), (-0.00795, -0.1683, 0.01179), (-0.00645, -0.1366, -0.02963), (-0.004496, -0.09518, -0.06141), (-0.00222, -0.047, -0.08139), (0.0002223, 0.004704, 0.3118), (-0.01552, -0.04461, 0.305), (-0.03019, -0.09056, 0.285), (-0.04278, -0.13, 0.2532), (-0.05245, -0.1603, 0.2118), (-0.05853, -0.1793, 0.1636), (-0.0606, -0.1858, 0.1118), (-0.05853, -0.1793, 0.06003), (-0.05245, -0.1603, 0.01179), (-0.04278, -0.13, -0.02963), (-0.03019, -0.09056, -0.06141), (-0.01552, -0.04461, -0.08139), (-0.02775, -0.03885, 0.305), (-0.05381, -0.07944, 0.285), (-0.07619, -0.1143, 0.2532), (-0.09336, -0.141, 0.2118), (-0.1042, -0.1579, 0.1636), (-0.1078, -0.1636, 0.1118), (-0.1042, -0.1579, 0.06003), (-0.09336, -0.141, 0.01179), (-0.07619, -0.1143, -0.02963), (-0.05381, -0.07944, -0.06141), (-0.02775, -0.03885, -0.08139), (-0.03807, -0.03013, 0.305), (-0.07375, -0.06259, 0.285), (-0.1044, -0.09047, 0.2532), (-0.1279, -0.1119, 0.2118), (-0.1427, -0.1253, 0.1636), (-0.1477, -0.1299, 0.1118), (-0.1427, -0.1253, 0.06003), (-0.1279, -0.1119, 0.01179), (-0.1044, -0.09047, -0.02963), (-0.07375, -0.06259, -0.06141), (-0.03807, -0.03013, -0.08139), (-0.04578, -0.01903, 0.305), (-0.08864, -0.04115, 0.285), (-0.1255, -0.06015, 0.2532), (-0.1537, -0.07473, 0.2118), (-0.1715, -0.08389, 0.1636), (-0.1775, -0.08701, 0.1118), (-0.1715, -0.08389, 0.06003), (-0.1537, -0.07473, 0.01179), (-0.1255, -0.06015, -0.02963), (-0.08864, -0.04115, -0.06141), (-0.04578, -0.01903, -0.08139), (-0.05035, -0.00632, 0.305), (-0.09748, -0.01659, 0.285), (-0.138, -0.02541, 0.2532), (-0.169, -0.03218, 0.2118), (-0.1885, -0.03644, 0.1636), (-0.1952, -0.03789, 0.1118), (-0.1885, -0.03644, 0.06003), (-0.169, -0.03218, 0.01179), (-0.138, -0.02541, -0.02963), (-0.09748, -0.01659, -0.06141), (-0.05035, -0.00632, -0.08139), (-0.05148, 0.007146, 0.305), (-0.09967, 0.009422, 0.285), (-0.141, 0.01138, 0.2532), (-0.1728, 0.01288, 0.2118), (-0.1927, 0.01382, 0.1636), (-0.1996, 0.01414, 0.1118), (-0.1927, 0.01382, 0.06003), (-0.1728, 0.01288, 0.01179), (-0.141, 0.01138, -0.02963), (-0.09967, 0.009422, -0.06141), (-0.05148, 0.007146, -0.08139), (-0.04909, 0.02045, 0.305), (-0.09504, 0.03511, 0.285), (-0.1345, 0.04771, 0.2532), (-0.1648, 0.05738, 0.2118), (-0.1838, 0.06345, 0.1636), (-0.1903, 0.06552, 0.1118), (-0.1838, 0.06345, 0.06003), (-0.1648, 0.05738, 0.01179), (-0.1345, 0.04771, -0.02963), (-0.09504, 0.03511, -0.06141), (-0.04909, 0.02045, -0.08139), (-0.04334, 0.03267, 0.305), (-0.08392, 0.05873, 0.285), (-0.1188, 0.08111, 0.2532), (-0.1455, 0.09829, 0.2118), (-0.1623, 0.1091, 0.1636), (-0.1681, 0.1128, 0.1118), (-0.1623, 0.1091, 0.06003), (-0.1455, 0.09829, 0.01179), (-0.1188, 0.08111, -0.02963), (-0.08392, 0.05873, -0.06141), (-0.04334, 0.03267, -0.08139), (-0.03461, 0.04299, 0.305), (-0.06707, 0.07867, 0.285), (-0.09495, 0.1093, 0.2532), (-0.1163, 0.1328, 0.2118), (-0.1298, 0.1476, 0.1636), (-0.1344, 0.1526, 0.1118), (-0.1298, 0.1476, 0.06003), (-0.1163, 0.1328, 0.01179), (-0.09495, 0.1093, -0.02963), (-0.06707, 0.07867, -0.06141), (-0.03461, 0.04299, -0.08139), (-0.02352, 0.0507, 0.305), (-0.04564, 0.09357, 0.285), (-0.06463, 0.1304, 0.2532), (-0.07921, 0.1586, 0.2118), (-0.08837, 0.1764, 0.1636), (-0.09149, 0.1824, 0.1118), (-0.08837, 0.1764, 0.06003), (-0.07921, 0.1586, 0.01179), (-0.06463, 0.1304, -0.02963), (-0.04564, 0.09357, -0.06141), (-0.02352, 0.0507, -0.08139), (-0.0108, 0.05528, 0.305), (-0.02107, 0.1024, 0.285), (-0.02989, 0.1429, 0.2532), (-0.03666, 0.1739, 0.2118), (-0.04092, 0.1935, 0.1636), (-0.04237, 0.2001, 0.1118), (-0.04092, 0.1935, 0.06003), (-0.03666, 0.1739, 0.01179), (-0.02989, 0.1429, -0.02963), (-0.02107, 0.1024, -0.06141), (-0.0108, 0.05528, -0.08139), (0.002665, 0.05641, 0.305), (0.00494, 0.1046, 0.285), (0.006895, 0.146, 0.2532), (0.00494, 0.1046, -0.06141), (0.002665, 0.05641, -0.08139), (0.05552, 0.1976, 0.2142), (0.2553, 0.1882, 0.5606), (0.121, 0.1793, 0.1759), (0.3208, 0.1698, 0.5224), (0.1751, 0.1333, 0.1435), (0.3749, 0.1239, 0.4899), (0.2095, 0.06672, 0.1218), (0.4093, 0.05729, 0.4682), (0.2191, -0.01035, 0.1142), (0.4189, -0.01978, 0.4606), (0.2023, -0.08618, 0.1218), (0.4021, -0.09561, 0.4682), (0.1617, -0.1492, 0.1435), (0.3615, -0.1587, 0.4899), (0.1036, -0.1899, 0.1759), (0.3034, -0.1993, 0.5224), (0.03665, -0.202, 0.2142), (0.2364, -0.2114, 0.5606), (-0.02884, -0.1836, 0.2525), (0.1709, -0.1931, 0.5989), (-0.08293, -0.1377, 0.2849), (0.1169, -0.1471, 0.6313), (-0.1174, -0.07108, 0.3066), (0.08241, -0.08051, 0.653), (-0.1269, 0.005995, 0.3142), (0.07285, -0.003441, 0.6606), (-0.1101, 0.08182, 0.3066), (0.08963, 0.07239, 0.653), (-0.06958, 0.1449, 0.2849), (0.1302, 0.1354, 0.6313), (-0.01141, 0.1855, 0.2525), (0.1884, 0.1761, 0.5989), (0.2797, 0.3872, 0.56), (0.7749, 0.2734, 1.426), (0.4107, 0.3506, 0.4835), (0.8763, 0.2451, 1.367), (0.5188, 0.2587, 0.4186), (0.96, 0.1739, 1.317), (0.5877, 0.1255, 0.3752), (1.013, 0.07079, 1.283), (0.6068, -0.02866, 0.36), (1.028, -0.04856, 1.271), (0.5733, -0.1803, 0.3752), (1.002, -0.166, 1.283), (0.4922, -0.3064, 0.4186), (0.9394, -0.2636, 1.317), (0.3758, -0.3877, 0.4835), (0.8493, -0.3266, 1.367), (0.2419, -0.4119, 0.56), (0.7457, -0.3453, 1.426), (0.111, -0.3752, 0.6365), (0.6442, -0.3169, 1.485), (0.002799, -0.2833, 0.7014), (0.5605, -0.2457, 1.536), (-0.06609, -0.1501, 0.7448), (0.5072, -0.1426, 1.569), (-0.0852, 0.004025, 0.76), (0.4924, -0.02326, 1.581), (-0.05164, 0.1557, 0.7448), (0.5183, 0.09417, 1.569), (0.02949, 0.2818, 0.7014), (0.5812, 0.1918, 1.536), (0.1458, 0.3631, 0.6365), (0.6712, 0.2547, 1.485), (0.9101, 0.327, 1.349), (0.7791, 0.3636, 1.426), (1.018, 0.2351, 1.285), (1.087, 0.1019, 1.241), (1.106, -0.05225, 1.226), (1.073, -0.2039, 1.241), (0.9916, -0.33, 1.285), (0.8752, -0.4113, 1.349), (0.7414, -0.4355, 1.426), (0.6104, -0.3988, 1.503), (0.5022, -0.3069, 1.567), (0.4334, -0.1737, 1.611), (0.4142, -0.01957, 1.626), (0.4478, 0.1321, 1.611), (0.5289, 0.2582, 1.567), (0.6453, 0.3395, 1.503), (0.8098, 0.1249, 1.364), (0.752, 0.1411, 1.397), (0.8575, 0.0844, 1.335), (0.8879, 0.02566, 1.316), (0.8963, -0.04234, 1.309), (0.8815, -0.1092, 1.316), (0.8457, -0.1649, 1.335), (0.7944, -0.2007, 1.364), (0.7354, -0.2114, 1.397), (0.6776, -0.1952, 1.431), (0.6299, -0.1547, 1.46), (0.5995, -0.09592, 1.479), (0.5911, -0.02792, 1.486), (0.6059, 0.03898, 1.479), (0.6417, 0.0946, 1.46), (0.693, 0.1305, 1.431)], [], [(2, 1, 10, 11), (263, 262, 7, 8), (264, 5, 14, 15), (3, 2, 11, 12), (0, 263, 8, 9), (265, 264, 15, 16), (261, 139, 6), (4, 3, 12, 13), (1, 0, 9, 10), (50, 265, 16), (262, 261, 6, 7), (5, 4, 13, 14), (9, 8, 19, 20), (16, 15, 26, 27), (6, 139, 17), (13, 12, 23, 24), (10, 9, 20, 21), (50, 16, 27), (7, 6, 17, 18), (14, 13, 24, 25), (11, 10, 21, 22), (8, 7, 18, 19), (15, 14, 25, 26), (12, 11, 22, 23), (19, 18, 29, 30), (26, 25, 36, 37), (23, 22, 33, 34), (20, 19, 30, 31), (27, 26, 37, 38), (17, 139, 28), (24, 23, 34, 35), (21, 20, 31, 32), (50, 27, 38), (18, 17, 28, 29), (25, 24, 35, 36), (22, 21, 32, 33), (32, 31, 42, 43), (50, 38, 49), (29, 28, 39, 40), (36, 35, 46, 47), (33, 32, 43, 44), (30, 29, 40, 41), (37, 36, 47, 48), (34, 33, 44, 45), (31, 30, 41, 42), (38, 37, 48, 49), (28, 139, 39), (35, 34, 45, 46), (42, 41, 53, 54), (49, 48, 60, 61), (39, 139, 51), (46, 45, 57, 58), (43, 42, 54, 55), (50, 49, 61), (40, 39, 51, 52), (47, 46, 58, 59), (44, 43, 55, 56), (41, 40, 52, 53), (48, 47, 59, 60), (45, 44, 56, 57), (56, 55, 66, 67), (53, 52, 63, 64), (60, 59, 70, 71), (57, 56, 67, 68), (54, 53, 64, 65), (61, 60, 71, 72), (51, 139, 62), (58, 57, 68, 69), (55, 54, 65, 66), (50, 61, 72), (52, 51, 62, 63), (59, 58, 69, 70), (66, 65, 76, 77), (50, 72, 83), (63, 62, 73, 74), (70, 69, 80, 81), (67, 66, 77, 78), (64, 63, 74, 75), (71, 70, 81, 82), (68, 67, 78, 79), (65, 64, 75, 76), (72, 71, 82, 83), (62, 139, 73), (69, 68, 79, 80), (79, 78, 89, 90), (76, 75, 86, 87), (83, 82, 93, 94), (73, 139, 84), (80, 79, 90, 91), (77, 76, 87, 88), (50, 83, 94), (74, 73, 84, 85), (81, 80, 91, 92), (78, 77, 88, 89), (75, 74, 85, 86), (82, 81, 92, 93), (89, 88, 99, 100), (86, 85, 96, 97), (93, 92, 103, 104), (90, 89, 100, 101), (87, 86, 97, 98), (94, 93, 104, 105), (84, 139, 95), (91, 90, 101, 102), (88, 87, 98, 99), (50, 94, 105), (85, 84, 95, 96), (92, 91, 102, 103), (102, 101, 112, 113), (99, 98, 109, 110), (50, 105, 116), (96, 95, 106, 107), (103, 102, 113, 114), (100, 99, 110, 111), (97, 96, 107, 108), (104, 103, 114, 115), (101, 100, 111, 112), (98, 97, 108, 109), (105, 104, 115, 116), (95, 139, 106), (112, 111, 122, 123), (109, 108, 119, 120), (116, 115, 126, 127), (106, 139, 117), (113, 112, 123, 124), (110, 109, 120, 121), (50, 116, 127), (107, 106, 117, 118), (114, 113, 124, 125), (111, 110, 121, 122), (108, 107, 118, 119), (115, 114, 125, 126), (125, 124, 135, 136), (122, 121, 132, 133), (119, 118, 129, 130), (126, 125, 136, 137), (123, 122, 133, 134), (120, 119, 130, 131), (127, 126, 137, 138), (117, 139, 128), (124, 123, 134, 135), (121, 120, 131, 132), (50, 127, 138), (118, 117, 128, 129), (128, 139, 140), (135, 134, 146, 147), (132, 131, 143, 144), (50, 138, 150), (129, 128, 140, 141), (136, 135, 147, 148), (133, 132, 144, 145), (130, 129, 141, 142), (137, 136, 148, 149), (134, 133, 145, 146), (131, 130, 142, 143), (138, 137, 149, 150), (149, 148, 159, 160), (146, 145, 156, 157), (143, 142, 153, 154), (150, 149, 160, 161), (140, 139, 151), (147, 146, 157, 158), (144, 143, 154, 155), (50, 150, 161), (141, 140, 151, 152), (148, 147, 158, 159), (145, 144, 155, 156), (142, 141, 152, 153), (152, 151, 162, 163), (159, 158, 169, 170), (156, 155, 166, 167), (153, 152, 163, 164), (160, 159, 170, 171), (157, 156, 167, 168), (154, 153, 164, 165), (161, 160, 171, 172), (151, 139, 162), (158, 157, 168, 169), (155, 154, 165, 166), (50, 161, 172), (172, 171, 182, 183), (162, 139, 173), (169, 168, 179, 180), (166, 165, 176, 177), (50, 172, 183), (163, 162, 173, 174), (170, 169, 180, 181), (167, 166, 177, 178), (164, 163, 174, 175), (171, 170, 181, 182), (168, 167, 178, 179), (165, 164, 175, 176), (175, 174, 185, 186), (182, 181, 192, 193), (179, 178, 189, 190), (176, 175, 186, 187), (183, 182, 193, 194), (173, 139, 184), (180, 179, 190, 191), (177, 176, 187, 188), (50, 183, 194), (174, 173, 184, 185), (181, 180, 191, 192), (178, 177, 188, 189), (50, 194, 205), (185, 184, 195, 196), (192, 191, 202, 203), (189, 188, 199, 200), (186, 185, 196, 197), (193, 192, 203, 204), (190, 189, 200, 201), (187, 186, 197, 198), (194, 193, 204, 205), (184, 139, 195), (191, 190, 201, 202), (188, 187, 198, 199), (198, 197, 208, 209), (205, 204, 215, 216), (195, 139, 206), (202, 201, 212, 213), (199, 198, 209, 210), (50, 205, 216), (196, 195, 206, 207), (203, 202, 213, 214), (200, 199, 210, 211), (197, 196, 207, 208), (204, 203, 214, 215), (201, 200, 211, 212), (208, 207, 218, 219), (215, 214, 225, 226), (212, 211, 222, 223), (209, 208, 219, 220), (216, 215, 226, 227), (206, 139, 217), (213, 212, 223, 224), (210, 209, 220, 221), (50, 216, 227), (207, 206, 217, 218), (214, 213, 224, 225), (211, 210, 221, 222), (221, 220, 231, 232), (50, 227, 238), (218, 217, 228, 229), (225, 224, 235, 236), (222, 221, 232, 233), (219, 218, 229, 230), (226, 225, 236, 237), (223, 222, 233, 234), (220, 219, 230, 231), (227, 226, 237, 238), (217, 139, 228), (224, 223, 234, 235), (231, 230, 241, 242), (238, 237, 248, 249), (228, 139, 239), (235, 234, 245, 246), (232, 231, 242, 243), (50, 238, 249), (229, 228, 239, 240), (236, 235, 246, 247), (233, 232, 243, 244), (230, 229, 240, 241), (237, 236, 247, 248), (234, 233, 244, 245), (244, 243, 254, 255), (241, 240, 251, 252), (248, 247, 258, 259), (245, 244, 255, 256), (242, 241, 252, 253), (249, 248, 259, 260), (239, 139, 250), (246, 245, 256, 257), (243, 242, 253, 254), (50, 249, 260), (240, 239, 250, 251), (247, 246, 257, 258), (254, 253, 0, 1), (50, 260, 265), (251, 250, 261, 262), (258, 257, 4, 5), (255, 254, 1, 2), (252, 251, 262, 263), (259, 258, 5, 264), (256, 255, 2, 3), (253, 252, 263, 0), (260, 259, 264, 265), (250, 139, 261), (257, 256, 3, 4), (266, 267, 269, 268), (268, 269, 271, 270), (270, 271, 273, 272), (272, 273, 275, 274), (274, 275, 277, 276), (276, 277, 279, 278), (278, 279, 281, 280), (280, 281, 283, 282), (282, 283, 285, 284), (284, 285, 287, 286), (286, 287, 289, 288), (288, 289, 291, 290), (290, 291, 293, 292), (292, 293, 295, 294), (269, 267, 297, 295, 293, 291, 289, 287, 285, 283, 281, 279, 277, 275, 273, 271), (294, 295, 297, 296), (296, 297, 267, 266), (266, 268, 270, 272, 274, 276, 278, 280, 282, 284, 286, 288, 290, 292, 294, 296), (298, 331, 330, 300), (300, 330, 332, 302), (302, 332, 333, 304), (304, 333, 334, 306), (306, 334, 335, 308), (308, 335, 336, 310), (310, 336, 337, 312), (312, 337, 338, 314), (314, 338, 339, 316), (316, 339, 340, 318), (318, 340, 341, 320), (320, 341, 342, 322), (322, 342, 343, 324), (324, 343, 344, 326), (321, 319, 356, 357), (326, 344, 345, 328), (328, 345, 331, 298), (298, 300, 302, 304, 306, 308, 310, 312, 314, 316, 318, 320, 322, 324, 326, 328), (299, 301, 330, 331), (301, 303, 332, 330), (303, 305, 333, 332), (305, 307, 334, 333), (307, 309, 335, 334), (309, 311, 336, 335), (311, 313, 337, 336), (313, 315, 338, 337), (315, 317, 339, 338), (317, 319, 340, 339), (319, 321, 341, 340), (321, 323, 342, 341), (323, 325, 343, 342), (325, 327, 344, 343), (327, 329, 345, 344), (329, 299, 331, 345), (346, 347, 361, 360, 359, 358, 357, 356, 355, 354, 353, 352, 351, 350, 349, 348), (307, 305, 349, 350), (323, 321, 357, 358), (309, 307, 350, 351), (325, 323, 358, 359), (311, 309, 351, 352), (327, 325, 359, 360), (313, 311, 352, 353), (329, 327, 360, 361), (315, 313, 353, 354), (301, 299, 347, 346), (299, 329, 361, 347), (317, 315, 354, 355), (303, 301, 346, 348), (319, 317, 355, 356), (305, 303, 348, 349)])
me_x_1.polygons.foreach_set('use_smooth', [True] * 356)
_uv = me_x_1.uv_layers.new(name='UV贴图')
_uv.uv.foreach_set('vector', [0.772, 0.2058, 0.7685, 0.1956, 0.7782, 0.191, 0.7821, 0.201, 0.3326, 0.8714, 0.3416, 0.8739, 0.3395, 0.8789, 0.3297, 0.8785, 0.7952, 0.2415, 0.7888, 0.2347, 0.796, 0.2313, 0.8003, 0.2391, 0.7768, 0.2162, 0.772, 0.2058, 0.7821, 0.201, 0.7865, 0.2116, 0.7665, 0.1862, 0.7661, 0.1783, 0.7733, 0.1749, 0.7752, 0.182, 0.3053, 0.9084, 0.3137, 0.9017, 0.3157, 0.9067, 0.3063, 0.911, 0.3515, 0.878, 0.3616, 0.8833, 0.3504, 0.8806, 0.7825, 0.2261, 0.7768, 0.2162, 0.7865, 0.2116, 0.7913, 0.2219, 0.7685, 0.1956, 0.7665, 0.1862, 0.7752, 0.182, 0.7782, 0.191, 0.2957, 0.9146, 0.3053, 0.9084, 0.3063, 0.911, 0.3416, 0.8739, 0.3515, 0.878, 0.3504, 0.8806, 0.3395, 0.8789, 0.7888, 0.2347, 0.7825, 0.2261, 0.7913, 0.2219, 0.796, 0.2313, 0.3215, 0.8793, 0.3297, 0.8785, 0.3287, 0.8862, 0.3204, 0.8887, 0.3063, 0.911, 0.3157, 0.9067, 0.3163, 0.9121, 0.3066, 0.9138, 0.3504, 0.8806, 0.3616, 0.8833, 0.3501, 0.8834, 0.7913, 0.2219, 0.7865, 0.2116, 0.7969, 0.2075, 0.8005, 0.2182, 0.7782, 0.191, 0.7752, 0.182, 0.7845, 0.1783, 0.7886, 0.1868, 0.2957, 0.9146, 0.3063, 0.911, 0.3066, 0.9138, 0.3395, 0.8789, 0.3504, 0.8806, 0.3501, 0.8834, 0.3389, 0.8844, 0.796, 0.2313, 0.7913, 0.2219, 0.8005, 0.2182, 0.8035, 0.2283, 0.7821, 0.201, 0.7782, 0.191, 0.7886, 0.1868, 0.7928, 0.1968, 0.3297, 0.8785, 0.3395, 0.8789, 0.3389, 0.8844, 0.3287, 0.8862, 0.8003, 0.2391, 0.796, 0.2313, 0.8035, 0.2283, 0.8056, 0.237, 0.7865, 0.2116, 0.7821, 0.201, 0.7928, 0.1968, 0.7969, 0.2075, 0.3287, 0.8862, 0.3389, 0.8844, 0.3397, 0.8898, 0.3299, 0.8939, 0.8056, 0.237, 0.8035, 0.2283, 0.811, 0.2258, 0.8109, 0.2353, 0.7969, 0.2075, 0.7928, 0.1968, 0.8034, 0.1933, 0.8071, 0.2041, 0.3204, 0.8887, 0.3287, 0.8862, 0.3299, 0.8939, 0.3219, 0.8982, 0.3066, 0.9138, 0.3163, 0.9121, 0.3154, 0.9176, 0.3062, 0.9166, 0.3501, 0.8834, 0.3616, 0.8833, 0.3505, 0.8862, 0.8005, 0.2182, 0.7969, 0.2075, 0.8071, 0.2041, 0.8097, 0.2152, 0.7886, 0.1868, 0.7845, 0.1783, 0.7936, 0.1753, 0.7988, 0.1835, 0.2957, 0.9146, 0.3066, 0.9138, 0.3062, 0.9166, 0.3389, 0.8844, 0.3501, 0.8834, 0.3505, 0.8862, 0.3397, 0.8898, 0.8035, 0.2283, 0.8005, 0.2182, 0.8097, 0.2152, 0.811, 0.2258, 0.7928, 0.1968, 0.7886, 0.1868, 0.7988, 0.1835, 0.8034, 0.1933, 0.7988, 0.1835, 0.7936, 0.1753, 0.802, 0.1732, 0.8081, 0.1811, 0.2957, 0.9146, 0.3062, 0.9166, 0.305, 0.9193, 0.3397, 0.8898, 0.3505, 0.8862, 0.3517, 0.8889, 0.342, 0.895, 0.811, 0.2258, 0.8097, 0.2152, 0.8181, 0.2131, 0.8178, 0.2241, 0.8034, 0.1933, 0.7988, 0.1835, 0.8081, 0.1811, 0.813, 0.1908, 0.3299, 0.8939, 0.3397, 0.8898, 0.342, 0.895, 0.3331, 0.9012, 0.8109, 0.2353, 0.811, 0.2258, 0.8178, 0.2241, 0.8158, 0.234, 0.8071, 0.2041, 0.8034, 0.1933, 0.813, 0.1908, 0.8164, 0.2017, 0.3219, 0.8982, 0.3299, 0.8939, 0.3331, 0.9012, 0.3258, 0.9071, 0.3062, 0.9166, 0.3154, 0.9176, 0.3131, 0.9227, 0.305, 0.9193, 0.3505, 0.8862, 0.3616, 0.8833, 0.3517, 0.8889, 0.8097, 0.2152, 0.8071, 0.2041, 0.8164, 0.2017, 0.8181, 0.2131, 0.3258, 0.9071, 0.3331, 0.9012, 0.3382, 0.9075, 0.3319, 0.9148, 0.305, 0.9193, 0.3131, 0.9227, 0.3095, 0.9271, 0.3031, 0.9216, 0.3517, 0.8889, 0.3616, 0.8833, 0.3535, 0.8912, 0.9497, 0.1983, 0.9384, 0.1986, 0.9373, 0.1898, 0.9487, 0.1904, 0.3204, 0.9122, 0.3258, 0.9071, 0.3319, 0.9148, 0.3272, 0.9208, 0.2957, 0.9146, 0.305, 0.9193, 0.3031, 0.9216, 0.342, 0.895, 0.3517, 0.8889, 0.3535, 0.8912, 0.3455, 0.8994, 0.9609, 0.1959, 0.9497, 0.1983, 0.9487, 0.1904, 0.9601, 0.1895, 0.813, 0.1908, 0.8081, 0.1811, 0.816, 0.1798, 0.8212, 0.1895, 0.3331, 0.9012, 0.342, 0.895, 0.3455, 0.8994, 0.3382, 0.9075, 0.9714, 0.1916, 0.9609, 0.1959, 0.9601, 0.1895, 0.9708, 0.1871, 0.9384, 0.1986, 0.9279, 0.1968, 0.9268, 0.1877, 0.9373, 0.1898, 0.9268, 0.1877, 0.9178, 0.1843, 0.9182, 0.1741, 0.9272, 0.1772, 0.3382, 0.9075, 0.3455, 0.8994, 0.3501, 0.9029, 0.3446, 0.9124, 0.9708, 0.1871, 0.9601, 0.1895, 0.9604, 0.1821, 0.9711, 0.1818, 0.9373, 0.1898, 0.9268, 0.1877, 0.9272, 0.1772, 0.9377, 0.1797, 0.3319, 0.9148, 0.3382, 0.9075, 0.3446, 0.9124, 0.3398, 0.9208, 0.9802, 0.1833, 0.9708, 0.1871, 0.9711, 0.1818, 0.9803, 0.1806, 0.3535, 0.8912, 0.3616, 0.8833, 0.3559, 0.893, 0.9487, 0.1904, 0.9373, 0.1898, 0.9377, 0.1797, 0.949, 0.1813, 0.3272, 0.9208, 0.3319, 0.9148, 0.3398, 0.9208, 0.3361, 0.9276, 0.2957, 0.9146, 0.3031, 0.9216, 0.3007, 0.9233, 0.3455, 0.8994, 0.3535, 0.8912, 0.3559, 0.893, 0.3501, 0.9029, 0.9601, 0.1895, 0.9487, 0.1904, 0.949, 0.1813, 0.9604, 0.1821, 0.3361, 0.9276, 0.3398, 0.9208, 0.349, 0.9247, 0.3463, 0.9319, 0.2957, 0.9146, 0.3007, 0.9233, 0.298, 0.9245, 0.3501, 0.9029, 0.3559, 0.893, 0.3586, 0.8941, 0.3554, 0.9052, 0.9604, 0.1821, 0.949, 0.1813, 0.9507, 0.1717, 0.9618, 0.1742, 0.9272, 0.1772, 0.9182, 0.1741, 0.9201, 0.1634, 0.9291, 0.1661, 0.3446, 0.9124, 0.3501, 0.9029, 0.3554, 0.9052, 0.3521, 0.9156, 0.9711, 0.1818, 0.9604, 0.1821, 0.9618, 0.1742, 0.972, 0.1763, 0.9377, 0.1797, 0.9272, 0.1772, 0.9291, 0.1661, 0.9396, 0.1689, 0.3398, 0.9208, 0.3446, 0.9124, 0.3521, 0.9156, 0.349, 0.9247, 0.9803, 0.1806, 0.9711, 0.1818, 0.972, 0.1763, 0.9808, 0.1777, 0.3559, 0.893, 0.3616, 0.8833, 0.3586, 0.8941, 0.949, 0.1813, 0.9377, 0.1797, 0.9396, 0.1689, 0.9507, 0.1717, 0.9396, 0.1689, 0.9291, 0.1661, 0.9325, 0.1551, 0.9428, 0.1583, 0.349, 0.9247, 0.3521, 0.9156, 0.3601, 0.9169, 0.3588, 0.9263, 0.9808, 0.1777, 0.972, 0.1763, 0.9737, 0.1708, 0.9816, 0.1749, 0.3586, 0.8941, 0.3616, 0.8833, 0.3615, 0.8946, 0.9507, 0.1717, 0.9396, 0.1689, 0.9428, 0.1583, 0.9536, 0.1622, 0.3463, 0.9319, 0.349, 0.9247, 0.3588, 0.9263, 0.3572, 0.9337, 0.2957, 0.9146, 0.298, 0.9245, 0.2951, 0.925, 0.3554, 0.9052, 0.3586, 0.8941, 0.3615, 0.8946, 0.361, 0.9061, 0.9618, 0.1742, 0.9507, 0.1717, 0.9536, 0.1622, 0.9642, 0.1664, 0.9291, 0.1661, 0.9201, 0.1634, 0.9233, 0.1528, 0.9325, 0.1551, 0.3521, 0.9156, 0.3554, 0.9052, 0.361, 0.9061, 0.3601, 0.9169, 0.972, 0.1763, 0.9618, 0.1742, 0.9642, 0.1664, 0.9737, 0.1708, 0.9325, 0.1551, 0.9233, 0.1528, 0.9277, 0.143, 0.937, 0.145, 0.3601, 0.9169, 0.361, 0.9061, 0.3667, 0.9055, 0.3681, 0.9161, 0.9737, 0.1708, 0.9642, 0.1664, 0.9674, 0.1592, 0.976, 0.1657, 0.9428, 0.1583, 0.9325, 0.1551, 0.937, 0.145, 0.9472, 0.1485, 0.3588, 0.9263, 0.3601, 0.9169, 0.3681, 0.9161, 0.3685, 0.9253, 0.2951, 0.925, 0.294, 0.9337, 0.2884, 0.9332, 0.2922, 0.9247, 0.3615, 0.8946, 0.3616, 0.8833, 0.3644, 0.8943, 0.9536, 0.1622, 0.9428, 0.1583, 0.9472, 0.1485, 0.9576, 0.1534, 0.3572, 0.9337, 0.3588, 0.9263, 0.3685, 0.9253, 0.3681, 0.9326, 0.2957, 0.9146, 0.2951, 0.925, 0.2922, 0.9247, 0.361, 0.9061, 0.3615, 0.8946, 0.3644, 0.8943, 0.3667, 0.9055, 0.9642, 0.1664, 0.9536, 0.1622, 0.9576, 0.1534, 0.9674, 0.1592, 0.9576, 0.1534, 0.9472, 0.1485, 0.9524, 0.1402, 0.9622, 0.146, 0.3681, 0.9326, 0.3685, 0.9253, 0.3776, 0.922, 0.3782, 0.9289, 0.2957, 0.9146, 0.2922, 0.9247, 0.2895, 0.9237, 0.3667, 0.9055, 0.3644, 0.8943, 0.3671, 0.8933, 0.3719, 0.9036, 0.9674, 0.1592, 0.9576, 0.1534, 0.9622, 0.146, 0.9712, 0.1532, 0.937, 0.145, 0.9277, 0.143, 0.933, 0.1347, 0.9424, 0.1364, 0.3681, 0.9161, 0.3667, 0.9055, 0.3719, 0.9036, 0.3754, 0.9134, 0.976, 0.1657, 0.9674, 0.1592, 0.9712, 0.1532, 0.9787, 0.1614, 0.9472, 0.1485, 0.937, 0.145, 0.9424, 0.1364, 0.9524, 0.1402, 0.3685, 0.9253, 0.3681, 0.9161, 0.3754, 0.9134, 0.3776, 0.922, 0.2922, 0.9247, 0.2884, 0.9332, 0.2832, 0.9312, 0.2895, 0.9237, 0.3644, 0.8943, 0.3616, 0.8833, 0.3671, 0.8933, 0.6852, 0.2098, 0.6882, 0.1992, 0.6952, 0.204, 0.692, 0.2144, 0.7009, 0.1803, 0.7097, 0.1732, 0.7146, 0.1765, 0.7069, 0.1844, 0.2895, 0.9237, 0.2832, 0.9312, 0.2788, 0.928, 0.2872, 0.922, 0.3671, 0.8933, 0.3616, 0.8833, 0.3695, 0.8917, 0.9622, 0.146, 0.9524, 0.1402, 0.9581, 0.134, 0.9673, 0.1404, 0.6935, 0.1892, 0.7009, 0.1803, 0.7069, 0.1844, 0.7003, 0.1937, 0.2957, 0.9146, 0.2895, 0.9237, 0.2872, 0.922, 0.3719, 0.9036, 0.3671, 0.8933, 0.3695, 0.8917, 0.3763, 0.9004, 0.9712, 0.1532, 0.9622, 0.146, 0.9673, 0.1404, 0.9754, 0.1486, 0.6882, 0.1992, 0.6935, 0.1892, 0.7003, 0.1937, 0.6952, 0.204, 0.3754, 0.9134, 0.3719, 0.9036, 0.3763, 0.9004, 0.3817, 0.9088, 0.9787, 0.1614, 0.9712, 0.1532, 0.9754, 0.1486, 0.9816, 0.1582, 0.9754, 0.1486, 0.9673, 0.1404, 0.9725, 0.137, 0.9796, 0.1459, 0.6952, 0.204, 0.7003, 0.1937, 0.7088, 0.1985, 0.704, 0.2089, 0.3817, 0.9088, 0.3763, 0.9004, 0.3797, 0.8961, 0.3865, 0.9028, 0.2788, 0.928, 0.2711, 0.9322, 0.2664, 0.9262, 0.2755, 0.9238, 0.692, 0.2144, 0.6952, 0.204, 0.704, 0.2089, 0.7005, 0.2191, 0.7069, 0.1844, 0.7146, 0.1765, 0.7208, 0.18, 0.7145, 0.1886, 0.2872, 0.922, 0.2788, 0.928, 0.2755, 0.9238, 0.2855, 0.9198, 0.3695, 0.8917, 0.3616, 0.8833, 0.3712, 0.8895, 0.6909, 0.2243, 0.692, 0.2144, 0.7005, 0.2191, 0.6985, 0.2285, 0.7003, 0.1937, 0.7069, 0.1844, 0.7145, 0.1886, 0.7088, 0.1985, 0.2957, 0.9146, 0.2872, 0.922, 0.2855, 0.9198, 0.3763, 0.9004, 0.3695, 0.8917, 0.3712, 0.8895, 0.3797, 0.8961, 0.3712, 0.8895, 0.3616, 0.8833, 0.3723, 0.8869, 0.6985, 0.2285, 0.7005, 0.2191, 0.7103, 0.2237, 0.7073, 0.2326, 0.7088, 0.1985, 0.7145, 0.1886, 0.7233, 0.1927, 0.7186, 0.2031, 0.2957, 0.9146, 0.2855, 0.9198, 0.2845, 0.9172, 0.3797, 0.8961, 0.3712, 0.8895, 0.3723, 0.8869, 0.3818, 0.8911, 0.6982, 0.2364, 0.6985, 0.2285, 0.7073, 0.2326, 0.7053, 0.2398, 0.704, 0.2089, 0.7088, 0.1985, 0.7186, 0.2031, 0.7141, 0.2136, 0.7208, 0.18, 0.7273, 0.1732, 0.7323, 0.1755, 0.728, 0.1834, 0.2755, 0.9238, 0.2664, 0.9262, 0.2635, 0.9191, 0.2735, 0.9188, 0.7005, 0.2191, 0.704, 0.2089, 0.7141, 0.2136, 0.7103, 0.2237, 0.7145, 0.1886, 0.7208, 0.18, 0.728, 0.1834, 0.7233, 0.1927, 0.2855, 0.9198, 0.2755, 0.9238, 0.2735, 0.9188, 0.2845, 0.9172, 0.2735, 0.9188, 0.2635, 0.9191, 0.2627, 0.9115, 0.2729, 0.9134, 0.7103, 0.2237, 0.7141, 0.2136, 0.7248, 0.2179, 0.7206, 0.2279, 0.7233, 0.1927, 0.728, 0.1834, 0.7355, 0.1864, 0.7326, 0.1964, 0.2845, 0.9172, 0.2735, 0.9188, 0.2729, 0.9134, 0.2842, 0.9144, 0.3723, 0.8869, 0.3616, 0.8833, 0.3726, 0.8841, 0.7073, 0.2326, 0.7103, 0.2237, 0.7206, 0.2279, 0.7165, 0.2363, 0.7186, 0.2031, 0.7233, 0.1927, 0.7326, 0.1964, 0.7289, 0.2072, 0.2957, 0.9146, 0.2845, 0.9172, 0.2842, 0.9144, 0.3818, 0.8911, 0.3723, 0.8869, 0.3726, 0.8841, 0.3824, 0.8857, 0.2635, 0.9191, 0.2552, 0.9182, 0.2542, 0.9088, 0.2627, 0.9115, 0.7141, 0.2136, 0.7186, 0.2031, 0.7289, 0.2072, 0.7248, 0.2179, 0.728, 0.1834, 0.7323, 0.1755, 0.7377, 0.1777, 0.7355, 0.1864, 0.3824, 0.8857, 0.3726, 0.8841, 0.3722, 0.8812, 0.3816, 0.8802, 0.2627, 0.9115, 0.2542, 0.9088, 0.2557, 0.8994, 0.264, 0.9037, 0.7248, 0.2179, 0.7289, 0.2072, 0.7391, 0.2106, 0.7354, 0.2214, 0.7355, 0.1864, 0.7377, 0.1777, 0.7429, 0.1794, 0.743, 0.1888, 0.2729, 0.9134, 0.2627, 0.9115, 0.264, 0.9037, 0.2738, 0.9079, 0.7206, 0.2279, 0.7248, 0.2179, 0.7354, 0.2214, 0.7308, 0.2312, 0.7326, 0.1964, 0.7355, 0.1864, 0.743, 0.1888, 0.7417, 0.1995, 0.2842, 0.9144, 0.2729, 0.9134, 0.2738, 0.9079, 0.2846, 0.9116, 0.3726, 0.8841, 0.3616, 0.8833, 0.3722, 0.8812, 0.7165, 0.2363, 0.7206, 0.2279, 0.7308, 0.2312, 0.7257, 0.2394, 0.7289, 0.2072, 0.7326, 0.1964, 0.7417, 0.1995, 0.7391, 0.2106, 0.2957, 0.9146, 0.2842, 0.9144, 0.2846, 0.9116, 0.2846, 0.9116, 0.2738, 0.9079, 0.2761, 0.9028, 0.2858, 0.9089, 0.3722, 0.8812, 0.3616, 0.8833, 0.371, 0.8786, 0.7257, 0.2394, 0.7308, 0.2312, 0.7401, 0.2336, 0.734, 0.2415, 0.7391, 0.2106, 0.7417, 0.1995, 0.7501, 0.2016, 0.7484, 0.213, 0.2957, 0.9146, 0.2846, 0.9116, 0.2858, 0.9089, 0.3816, 0.8802, 0.3722, 0.8812, 0.371, 0.8786, 0.3793, 0.8751, 0.264, 0.9037, 0.2557, 0.8994, 0.2598, 0.8905, 0.2672, 0.8965, 0.7354, 0.2214, 0.7391, 0.2106, 0.7484, 0.213, 0.7451, 0.2239, 0.743, 0.1888, 0.7429, 0.1794, 0.7478, 0.1807, 0.7499, 0.1906, 0.2738, 0.9079, 0.264, 0.9037, 0.2672, 0.8965, 0.2761, 0.9028, 0.7308, 0.2312, 0.7354, 0.2214, 0.7451, 0.2239, 0.7401, 0.2336, 0.7417, 0.1995, 0.743, 0.1888, 0.7499, 0.1906, 0.7501, 0.2016, 0.6004, 0.8861, 0.6109, 0.8904, 0.6104, 0.895, 0.5996, 0.8926, 0.2761, 0.9028, 0.2672, 0.8965, 0.2723, 0.8902, 0.2797, 0.8983, 0.7401, 0.2336, 0.7451, 0.2239, 0.7532, 0.2252, 0.748, 0.2349, 0.5892, 0.8837, 0.6004, 0.8861, 0.5996, 0.8926, 0.5882, 0.8916, 0.2858, 0.9089, 0.2761, 0.9028, 0.2797, 0.8983, 0.2877, 0.9066, 0.371, 0.8786, 0.3616, 0.8833, 0.3692, 0.8763, 0.2598, 0.8905, 0.2542, 0.8853, 0.2611, 0.8767, 0.2659, 0.8828, 0.5779, 0.8834, 0.5892, 0.8837, 0.5882, 0.8916, 0.5768, 0.8922, 0.2957, 0.9146, 0.2858, 0.9089, 0.2877, 0.9066, 0.3793, 0.8751, 0.371, 0.8786, 0.3692, 0.8763, 0.3758, 0.8706, 0.2672, 0.8965, 0.2598, 0.8905, 0.2659, 0.8828, 0.2723, 0.8902, 0.5674, 0.8852, 0.5779, 0.8834, 0.5768, 0.8922, 0.5663, 0.8943, 0.2957, 0.9146, 0.2877, 0.9066, 0.2901, 0.9048, 0.3758, 0.8706, 0.3692, 0.8763, 0.3668, 0.8744, 0.3712, 0.8671, 0.2723, 0.8902, 0.2659, 0.8828, 0.2739, 0.8768, 0.2788, 0.8853, 0.5663, 0.8943, 0.5768, 0.8922, 0.5772, 0.9024, 0.5667, 0.9048, 0.5996, 0.8926, 0.6104, 0.895, 0.6106, 0.9002, 0.5999, 0.9, 0.2797, 0.8983, 0.2723, 0.8902, 0.2788, 0.8853, 0.2843, 0.8949, 0.5573, 0.8978, 0.5663, 0.8943, 0.5667, 0.9048, 0.5577, 0.9079, 0.5882, 0.8916, 0.5996, 0.8926, 0.5999, 0.9, 0.5885, 0.9007, 0.2877, 0.9066, 0.2797, 0.8983, 0.2843, 0.8949, 0.2901, 0.9048, 0.3692, 0.8763, 0.3616, 0.8833, 0.3668, 0.8744, 0.2659, 0.8828, 0.2611, 0.8767, 0.27, 0.87, 0.2739, 0.8768, 0.5768, 0.8922, 0.5882, 0.8916, 0.5885, 0.9007, 0.5772, 0.9024, 0.5885, 0.9007, 0.5999, 0.9, 0.6013, 0.9078, 0.5902, 0.9103, 0.2901, 0.9048, 0.2843, 0.8949, 0.2896, 0.8926, 0.2928, 0.9037, 0.3668, 0.8744, 0.3616, 0.8833, 0.3641, 0.8733, 0.2739, 0.8768, 0.27, 0.87, 0.2802, 0.8657, 0.2831, 0.873, 0.5772, 0.9024, 0.5885, 0.9007, 0.5902, 0.9103, 0.5791, 0.9131, 0.2957, 0.9146, 0.2901, 0.9048, 0.2928, 0.9037, 0.6106, 0.9002, 0.6198, 0.9014, 0.6203, 0.9043, 0.6115, 0.9058, 0.2788, 0.8853, 0.2739, 0.8768, 0.2831, 0.873, 0.2863, 0.8821, 0.5667, 0.9048, 0.5772, 0.9024, 0.5791, 0.9131, 0.5687, 0.9159, 0.5999, 0.9, 0.6106, 0.9002, 0.6115, 0.9058, 0.6013, 0.9078, 0.2843, 0.8949, 0.2788, 0.8853, 0.2863, 0.8821, 0.2896, 0.8926, 0.5577, 0.9079, 0.5667, 0.9048, 0.5687, 0.9159, 0.5596, 0.9187, 0.6013, 0.9078, 0.6115, 0.9058, 0.6132, 0.9113, 0.6037, 0.9156, 0.2896, 0.8926, 0.2863, 0.8821, 0.2943, 0.8809, 0.2952, 0.8918, 0.5596, 0.9187, 0.5687, 0.9159, 0.572, 0.9269, 0.5629, 0.9293, 0.5902, 0.9103, 0.6013, 0.9078, 0.6037, 0.9156, 0.5931, 0.9199, 0.2928, 0.9037, 0.2896, 0.8926, 0.2952, 0.8918, 0.2957, 0.9032, 0.3641, 0.8733, 0.3616, 0.8833, 0.3611, 0.8728, 0.2831, 0.873, 0.2802, 0.8657, 0.2911, 0.864, 0.2928, 0.8714, 0.5791, 0.9131, 0.5902, 0.9103, 0.5931, 0.9199, 0.5823, 0.9237, 0.2957, 0.9146, 0.2928, 0.9037, 0.2957, 0.9032, 0.6115, 0.9058, 0.6203, 0.9043, 0.6212, 0.9071, 0.6132, 0.9113, 0.2863, 0.8821, 0.2831, 0.873, 0.2928, 0.8714, 0.2943, 0.8809, 0.5687, 0.9159, 0.5791, 0.9131, 0.5823, 0.9237, 0.572, 0.9269, 0.5823, 0.9237, 0.5931, 0.9199, 0.5971, 0.9287, 0.5867, 0.9335, 0.2957, 0.9146, 0.2957, 0.9032, 0.2986, 0.9035, 0.3603, 0.864, 0.3611, 0.8728, 0.3582, 0.8731, 0.3546, 0.8645, 0.2943, 0.8809, 0.2928, 0.8714, 0.3025, 0.8724, 0.3022, 0.8817, 0.572, 0.9269, 0.5823, 0.9237, 0.5867, 0.9335, 0.5766, 0.9371, 0.6037, 0.9156, 0.6132, 0.9113, 0.6155, 0.9164, 0.6069, 0.9228, 0.2952, 0.8918, 0.2943, 0.8809, 0.3022, 0.8817, 0.3008, 0.8923, 0.5629, 0.9293, 0.572, 0.9269, 0.5766, 0.9371, 0.5672, 0.9391, 0.5931, 0.9199, 0.6037, 0.9156, 0.6069, 0.9228, 0.5971, 0.9287, 0.2957, 0.9032, 0.2952, 0.8918, 0.3008, 0.8923, 0.2986, 0.9035, 0.3611, 0.8728, 0.3616, 0.8833, 0.3582, 0.8731, 0.2928, 0.8714, 0.2911, 0.864, 0.3019, 0.865, 0.3025, 0.8724, 0.5971, 0.9287, 0.6069, 0.9228, 0.6107, 0.9289, 0.6017, 0.9361, 0.2986, 0.9035, 0.3008, 0.8923, 0.306, 0.8943, 0.3013, 0.9045, 0.3582, 0.8731, 0.3616, 0.8833, 0.3555, 0.8741, 0.3025, 0.8724, 0.3019, 0.865, 0.3119, 0.8688, 0.3115, 0.8758, 0.5867, 0.9335, 0.5971, 0.9287, 0.6017, 0.9361, 0.5919, 0.9418, 0.2957, 0.9146, 0.2986, 0.9035, 0.3013, 0.9045, 0.3546, 0.8645, 0.3582, 0.8731, 0.3555, 0.8741, 0.3494, 0.8665, 0.3022, 0.8817, 0.3025, 0.8724, 0.3115, 0.8758, 0.3095, 0.8845, 0.5766, 0.9371, 0.5867, 0.9335, 0.5919, 0.9418, 0.582, 0.9457, 0.6069, 0.9228, 0.6155, 0.9164, 0.6182, 0.9206, 0.6107, 0.9289, 0.3008, 0.8923, 0.3022, 0.8817, 0.3095, 0.8845, 0.306, 0.8943, 0.5672, 0.9391, 0.5766, 0.9371, 0.582, 0.9457, 0.5725, 0.9474, 0.7562, 0.2154, 0.7532, 0.2049, 0.7599, 0.2003, 0.7632, 0.2107, 0.6107, 0.9289, 0.6182, 0.9206, 0.6212, 0.9239, 0.6149, 0.9334, 0.306, 0.8943, 0.3095, 0.8845, 0.3157, 0.889, 0.3104, 0.8975, 0.7615, 0.2255, 0.7562, 0.2154, 0.7632, 0.2107, 0.7682, 0.221, 0.6017, 0.9361, 0.6107, 0.9289, 0.6149, 0.9334, 0.6069, 0.9417, 0.3013, 0.9045, 0.306, 0.8943, 0.3104, 0.8975, 0.3036, 0.9062, 0.3555, 0.8741, 0.3616, 0.8833, 0.3532, 0.8758, 0.7688, 0.2344, 0.7615, 0.2255, 0.7682, 0.221, 0.7749, 0.2303, 0.5919, 0.9418, 0.6017, 0.9361, 0.6069, 0.9417, 0.5976, 0.948, 0.2957, 0.9146, 0.3013, 0.9045, 0.3036, 0.9062, 0.3494, 0.8665, 0.3555, 0.8741, 0.3532, 0.8758, 0.345, 0.8697, 0.7776, 0.2415, 0.7688, 0.2344, 0.7749, 0.2303, 0.7826, 0.2382, 0.7599, 0.2003, 0.7588, 0.1904, 0.7665, 0.1862, 0.7685, 0.1956, 0.2957, 0.9146, 0.3036, 0.9062, 0.3053, 0.9084, 0.345, 0.8697, 0.3532, 0.8758, 0.3515, 0.878, 0.3416, 0.8739, 0.7826, 0.2382, 0.7749, 0.2303, 0.7825, 0.2261, 0.7888, 0.2347, 0.7632, 0.2107, 0.7599, 0.2003, 0.7685, 0.1956, 0.772, 0.2058, 0.3374, 0.8654, 0.345, 0.8697, 0.3416, 0.8739, 0.3326, 0.8714, 0.3104, 0.8975, 0.3157, 0.889, 0.3204, 0.895, 0.3137, 0.9017, 0.7682, 0.221, 0.7632, 0.2107, 0.772, 0.2058, 0.7768, 0.2162, 0.6069, 0.9417, 0.6149, 0.9334, 0.6191, 0.9361, 0.6121, 0.945, 0.3036, 0.9062, 0.3104, 0.8975, 0.3137, 0.9017, 0.3053, 0.9084, 0.3532, 0.8758, 0.3616, 0.8833, 0.3515, 0.878, 0.7749, 0.2303, 0.7682, 0.221, 0.7768, 0.2162, 0.7825, 0.2261, 0.8599, 0.7086, 0.8599, 0.6203, 0.8766, 0.6203, 0.8766, 0.7085, 0.8766, 0.7085, 0.8766, 0.6203, 0.8937, 0.6203, 0.8937, 0.7086, 0.8937, 0.7086, 0.8937, 0.6203, 0.9084, 0.6204, 0.9084, 0.7087, 0.1298, 0.9523, 0.1298, 0.8641, 0.1449, 0.8642, 0.1449, 0.9524, 0.1449, 0.9524, 0.1449, 0.8642, 0.162, 0.8642, 0.162, 0.9524, 0.162, 0.9524, 0.162, 0.8642, 0.1785, 0.8641, 0.1785, 0.9524, 0.1785, 0.9524, 0.1785, 0.8641, 0.192, 0.864, 0.192, 0.9522, 0.8555, 0.2222, 0.8555, 0.134, 0.8693, 0.1341, 0.8693, 0.2224, 0.8693, 0.2224, 0.8693, 0.1341, 0.886, 0.1342, 0.886, 0.2224, 0.886, 0.2224, 0.886, 0.1342, 0.9031, 0.1341, 0.9031, 0.2224, 0.9031, 0.2224, 0.9031, 0.1341, 0.9178, 0.134, 0.9178, 0.2223, 0.192, 0.9524, 0.192, 0.8641, 0.207, 0.864, 0.207, 0.9522, 0.207, 0.9522, 0.207, 0.864, 0.2241, 0.864, 0.2241, 0.9522, 0.2241, 0.9522, 0.2241, 0.864, 0.2407, 0.8641, 0.2407, 0.9523, 0.5758, 0.8034, 0.5914, 0.7968, 0.6084, 0.7969, 0.624, 0.8035, 0.636, 0.8157, 0.6425, 0.8317, 0.6425, 0.8489, 0.636, 0.8647, 0.624, 0.8769, 0.6084, 0.8834, 0.5914, 0.8833, 0.5758, 0.8767, 0.5638, 0.8645, 0.5573, 0.8486, 0.5573, 0.8314, 0.5638, 0.8155, 0.2407, 0.9523, 0.2407, 0.8641, 0.2542, 0.8642, 0.2542, 0.9524, 0.8461, 0.7087, 0.8461, 0.6205, 0.8599, 0.6203, 0.8599, 0.7086, 0.6086, 0.7968, 0.5916, 0.7967, 0.5759, 0.7901, 0.5638, 0.7778, 0.5573, 0.7619, 0.5573, 0.7447, 0.5638, 0.7289, 0.5759, 0.7167, 0.5916, 0.7102, 0.6086, 0.7103, 0.6243, 0.717, 0.6363, 0.7292, 0.6428, 0.7451, 0.6428, 0.7623, 0.6363, 0.7782, 0.6243, 0.7903, 0.6745, 0.9314, 0.6745, 0.7108, 0.7079, 0.7107, 0.7079, 0.9313, 0.7079, 0.9313, 0.7079, 0.7107, 0.7419, 0.7108, 0.7419, 0.9314, 0.7419, 0.9314, 0.7419, 0.7108, 0.7714, 0.711, 0.7714, 0.9316, 0.8319, 0.4733, 0.8319, 0.2527, 0.862, 0.253, 0.862, 0.4735, 0.862, 0.4735, 0.862, 0.253, 0.8962, 0.253, 0.8962, 0.4736, 0.8962, 0.4736, 0.8962, 0.253, 0.9293, 0.2529, 0.9293, 0.4734, 0.9293, 0.4734, 0.9293, 0.2529, 0.9563, 0.2526, 0.9563, 0.4731, 0.4327, 0.9308, 0.4327, 0.7102, 0.4604, 0.7105, 0.4604, 0.931, 0.4604, 0.931, 0.4604, 0.7105, 0.4938, 0.7106, 0.4938, 0.9311, 0.4938, 0.9311, 0.4938, 0.7106, 0.5278, 0.7105, 0.5278, 0.9311, 0.5278, 0.9311, 0.5278, 0.7105, 0.5573, 0.7103, 0.5573, 0.9309, 0.7714, 0.9316, 0.7714, 0.7111, 0.8015, 0.7108, 0.8015, 0.9314, 0.8015, 0.9314, 0.8015, 0.7108, 0.8357, 0.7107, 0.8357, 0.9313, 0.8357, 0.9313, 0.8357, 0.7107, 0.8688, 0.7109, 0.8688, 0.9314, 0.8363, 0.1001, 0.8262, 0.1247, 0.8035, 0.1082, 0.8092, 0.09417, 0.8688, 0.9314, 0.8688, 0.7109, 0.8958, 0.7112, 0.8958, 0.9318, 0.6468, 0.9316, 0.6468, 0.7111, 0.6745, 0.7108, 0.6745, 0.9314, 0.7635, 0.4257, 0.7295, 0.4255, 0.6981, 0.4122, 0.674, 0.3878, 0.661, 0.3559, 0.661, 0.3215, 0.674, 0.2898, 0.6981, 0.2656, 0.7295, 0.2526, 0.7635, 0.2527, 0.7949, 0.266, 0.8189, 0.2905, 0.8319, 0.3224, 0.8319, 0.3568, 0.8189, 0.3885, 0.7949, 0.4127, 0.7573, 0.01955, 0.733, 0.02966, 0.7222, 0.01306, 0.7534, -1.212e-11, 0.733, 0.02966, 0.7145, 0.04844, 0.6982, 0.03731, 0.7222, 0.01306, 0.7145, 0.04844, 0.7045, 0.07302, 0.6852, 0.06907, 0.6982, 0.03731, 0.7045, 0.07302, 0.7045, 0.09967, 0.6852, 0.1035, 0.6852, 0.06907, 0.7045, 0.09967, 0.7145, 0.1243, 0.6982, 0.1353, 0.6852, 0.1035, 0.7145, 0.1243, 0.733, 0.1432, 0.7222, 0.1598, 0.6982, 0.1353, 0.733, 0.1432, 0.7573, 0.1535, 0.7534, 0.173, 0.7222, 0.1598, 0.7573, 0.1535, 0.7835, 0.1536, 0.7873, 0.1732, 0.7534, 0.173, 0.7835, 0.1536, 0.8077, 0.1435, 0.8186, 0.1601, 0.7873, 0.1732, 0.8077, 0.1435, 0.8262, 0.1247, 0.8425, 0.1359, 0.8186, 0.1601, 0.8262, 0.1247, 0.8363, 0.1001, 0.8555, 0.1041, 0.8425, 0.1359, 0.8363, 0.1001, 0.8363, 0.07349, 0.8555, 0.06968, 0.8555, 0.1041, 0.8363, 0.07349, 0.8262, 0.04884, 0.8425, 0.03783, 0.8555, 0.06968, 0.8262, 0.04884, 0.8077, 0.02992, 0.8186, 0.0134, 0.8425, 0.03783, 0.8077, 0.02992, 0.7835, 0.01964, 0.7873, 0.0001209, 0.8186, 0.0134, 0.7835, 0.01964, 0.7573, 0.01955, 0.7534, -1.212e-11, 0.7873, 0.0001209, 0.7504, 0.05401, 0.7642, 0.04825, 0.7792, 0.0483, 0.793, 0.05416, 0.8035, 0.06494, 0.8092, 0.07898, 0.8092, 0.09417, 0.8035, 0.1082, 0.793, 0.1189, 0.7792, 0.1246, 0.7642, 0.1246, 0.7504, 0.1187, 0.7399, 0.1079, 0.7341, 0.0939, 0.7341, 0.07872, 0.7399, 0.06471, 0.7045, 0.09967, 0.7045, 0.07302, 0.7341, 0.07872, 0.7341, 0.0939, 0.8363, 0.07349, 0.8363, 0.1001, 0.8092, 0.09417, 0.8092, 0.07898, 0.7145, 0.1243, 0.7045, 0.09967, 0.7341, 0.0939, 0.7399, 0.1079, 0.8262, 0.04884, 0.8363, 0.07349, 0.8092, 0.07898, 0.8035, 0.06494, 0.733, 0.1432, 0.7145, 0.1243, 0.7399, 0.1079, 0.7504, 0.1187, 0.8077, 0.02992, 0.8262, 0.04884, 0.8035, 0.06494, 0.793, 0.05416, 0.7573, 0.1535, 0.733, 0.1432, 0.7504, 0.1187, 0.7642, 0.1246, 0.7835, 0.01964, 0.8077, 0.02992, 0.793, 0.05416, 0.7792, 0.0483, 0.7835, 0.1536, 0.7573, 0.1535, 0.7642, 0.1246, 0.7792, 0.1246, 0.733, 0.02966, 0.7573, 0.01955, 0.7642, 0.04825, 0.7504, 0.05401, 0.7573, 0.01955, 0.7835, 0.01964, 0.7792, 0.0483, 0.7642, 0.04825, 0.8077, 0.1435, 0.7835, 0.1536, 0.7792, 0.1246, 0.793, 0.1189, 0.7145, 0.04844, 0.733, 0.02966, 0.7504, 0.05401, 0.7399, 0.06471, 0.8262, 0.1247, 0.8077, 0.1435, 0.793, 0.1189, 0.8035, 0.1082, 0.7045, 0.07302, 0.7145, 0.04844, 0.7399, 0.06471, 0.7341, 0.07872])
me_x_1.materials.append(mat_plastic_white)
me_x_1.update()
me_001_1 = bpy.data.meshes.new('球体.001')
me_001_1.from_pydata([(0.7749, 0.2734, 2.501), (0.8763, 0.2451, 2.442), (0.96, 0.1739, 2.392), (1.013, 0.07079, 2.358), (1.028, -0.04856, 2.347), (1.002, -0.166, 2.358), (0.9394, -0.2636, 2.392), (0.8493, -0.3266, 2.442), (0.7457, -0.3453, 2.501), (0.6442, -0.3169, 2.561), (0.5605, -0.2457, 2.611), (0.5072, -0.1426, 2.644), (0.4924, -0.02326, 2.656), (0.5183, 0.09417, 2.644), (0.5812, 0.1918, 2.611), (0.6712, 0.2547, 2.561), (0.8098, 0.1249, 2.439), (0.752, 0.1411, 2.473), (0.8575, 0.0844, 2.41), (0.8879, 0.02566, 2.391), (0.8963, -0.04234, 2.384), (0.8815, -0.1092, 2.391), (0.8457, -0.1649, 2.41), (0.7944, -0.2007, 2.439), (0.7354, -0.2114, 2.473), (0.6776, -0.1952, 2.506), (0.6299, -0.1547, 2.535), (0.5995, -0.09592, 2.554), (0.5911, -0.02792, 2.561), (0.6059, 0.03898, 2.554), (0.6417, 0.0946, 2.535), (0.693, 0.1305, 2.506)], [], [(11, 27, 26, 10), (16, 18, 19, 20, 21, 22, 23, 24, 25, 26, 27, 28, 29, 30, 31, 17), (4, 20, 19, 3), (12, 28, 27, 11), (5, 21, 20, 4), (13, 29, 28, 12), (6, 22, 21, 5), (14, 30, 29, 13), (7, 23, 22, 6), (15, 31, 30, 14), (8, 24, 23, 7), (1, 16, 17, 0), (0, 17, 31, 15), (9, 25, 24, 8), (2, 18, 16, 1), (10, 26, 25, 9), (3, 19, 18, 2), (1, 0, 15, 14, 13, 12, 11, 10, 9, 8, 7, 6, 5, 4, 3, 2)])
me_001_1.polygons.foreach_set('use_smooth', [True] * 18)
_uv = me_001_1.uv_layers.new(name='UV贴图')
_uv.uv.foreach_set('vector', [0.9605, 0.0102, 0.9441, 0.03464, 0.9301, 0.02883, 0.9358, 1.048e-08, 0.9301, 0.1052, 0.9149, 0.1052, 0.9009, 0.09937, 0.8901, 0.08863, 0.8843, 0.0746, 0.8843, 0.05941, 0.8901, 0.04538, 0.9009, 0.03464, 0.9149, 0.02883, 0.9301, 0.02883, 0.9441, 0.03464, 0.9549, 0.04538, 0.9607, 0.05941, 0.9607, 0.0746, 0.9549, 0.08863, 0.9441, 0.09937, 0.8657, 0.105, 0.8901, 0.08863, 0.9009, 0.09937, 0.8845, 0.1238, 0.9793, 0.02905, 0.9549, 0.04538, 0.9441, 0.03464, 0.9605, 0.0102, 0.8555, 0.08033, 0.8843, 0.0746, 0.8901, 0.08863, 0.8657, 0.105, 0.9895, 0.05368, 0.9607, 0.05941, 0.9549, 0.04538, 0.9793, 0.02905, 0.8555, 0.05368, 0.8843, 0.05941, 0.8843, 0.0746, 0.8555, 0.08033, 0.9895, 0.08033, 0.9607, 0.0746, 0.9607, 0.05941, 0.9895, 0.05368, 0.8657, 0.02905, 0.8901, 0.04538, 0.8843, 0.05941, 0.8555, 0.05368, 0.9793, 0.105, 0.9549, 0.08863, 0.9607, 0.0746, 0.9895, 0.08033, 0.8845, 0.0102, 0.9009, 0.03464, 0.8901, 0.04538, 0.8657, 0.02905, 0.9358, 0.134, 0.9301, 0.1052, 0.9441, 0.09937, 0.9605, 0.1238, 0.9605, 0.1238, 0.9441, 0.09937, 0.9549, 0.08863, 0.9793, 0.105, 0.9092, 4.898e-09, 0.9149, 0.02883, 0.9009, 0.03464, 0.8845, 0.0102, 0.9092, 0.134, 0.9149, 0.1052, 0.9301, 0.1052, 0.9358, 0.134, 0.9358, 1.048e-08, 0.9301, 0.02883, 0.9149, 0.02883, 0.9092, 4.898e-09, 0.8845, 0.1238, 0.9009, 0.09937, 0.9149, 0.1052, 0.9092, 0.134, 0.8752, 0.6101, 0.8563, 0.5912, 0.8461, 0.5666, 0.8461, 0.54, 0.8563, 0.5153, 0.8752, 0.4965, 0.8998, 0.4863, 0.9264, 0.4863, 0.9511, 0.4965, 0.9699, 0.5153, 0.9801, 0.54, 0.9801, 0.5666, 0.9699, 0.5912, 0.9511, 0.6101, 0.9264, 0.6203, 0.8998, 0.6203])
me_001_1.materials.append(mat_lens)
me_001_1.update()

# ---- objects
ob_base = bpy.data.objects.new('Base', me_x)
ob_yoke = bpy.data.objects.new('Yoke', me_001)
ob_camera = bpy.data.objects.new('Camera', me_x_1)
ob_cameralens = bpy.data.objects.new('CameraLens', me_001_1)

# ---- transforms, parenting, visibility, modifiers, constraints
ob_base.location = (0.0, 0.0, 0.0)
ob_yoke.parent = ob_base
ob_yoke.location = (0.0, 0.0, 0.0)
ob_camera.parent = ob_yoke
ob_camera.location = (2.077e-09, -6.373e-09, 1.075)
ob_cameralens.parent = ob_camera
ob_cameralens.matrix_parent_inverse = Matrix(((1.0, -0.0, -0.0, -2.077e-09), (-0.0, 1.0, 0.0, 6.373e-09), (-0.0, -0.0, 1.0, -1.075), (-0.0, 0.0, -0.0, 1.0)))
ob_cameralens.location = (0.0, 0.0, 0.0)
_m = ob_cameralens.modifiers.new('按角度平滑', 'NODES')
_m.node_group = ng_smooth_by_angle
_m.use_pin_to_last = True
_m.show_group_selector = False

# ---- collection membership
col_collection.objects.link(ob_base)
col_collection.objects.link(ob_yoke)
col_collection.objects.link(ob_camera)
col_collection.objects.link(ob_cameralens)

# ---- scene / render settings (as saved in the file)
scene.frame_start = 1; scene.frame_end = 250; scene.frame_set(1)
scene.render.engine = 'BLENDER_EEVEE_NEXT'
bpy.context.view_layer.update()

# ---- added for rendering (the .blend has no active camera and no usable light): camera, sun
cam_auto = bpy.data.cameras.new('AutoCamera')
cam_auto.lens = 50.0
cam_auto.sensor_width = 36.0
cam_auto.clip_end = 1000.0
ob_auto_camera = bpy.data.objects.new('AutoCamera', cam_auto)
scene.collection.objects.link(ob_auto_camera)
ob_auto_camera.location = (3.74058, -4.42493, 4.28686)
ob_auto_camera.rotation_euler = (1.09748, -7.21219e-08, 0.694738)
scene.camera = ob_auto_camera
light_auto_sun = bpy.data.lights.new('AutoSun', 'SUN')
light_auto_sun.energy = 3.0
light_auto_sun.angle = 0.0523599
ob_auto_sun = bpy.data.objects.new('AutoSun', light_auto_sun)
scene.collection.objects.link(ob_auto_sun)
ob_auto_sun.rotation_euler = (0.872665, 0.174533, 0.523599)
bpy.context.view_layer.update()
